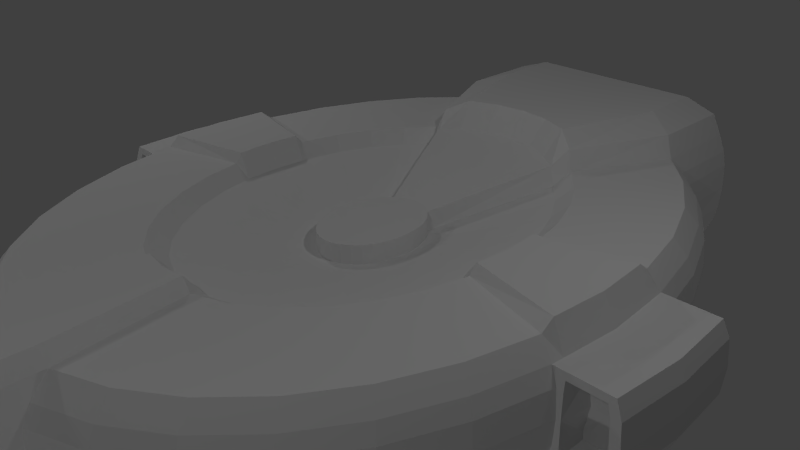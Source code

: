 # Source: enemy_ship.blend  (saved by Blender 2.69.0; exported with 4.5.12 LTS)
import bpy
from mathutils import Matrix  # noqa: F401  (used for matrix-valued properties, if any)

bpy.ops.wm.read_factory_settings(use_empty=True)
scene = bpy.context.scene
scene.name = 'Scene'

# ---- collections
col_collection_1 = bpy.data.collections.new('Collection 1'); scene.collection.children.link(col_collection_1)

# ---- world
world_world = bpy.data.worlds.new('World'); scene.world = world_world
world_world.color = (0.05088, 0.05088, 0.05088)
world_world.use_sun_shadow = False
world_world.sun_shadow_jitter_overblur = 0.0
world_world.cycles.sampling_method = 'MANUAL'
world_world.cycles.sample_map_resolution = 256

# ---- cameras
cam_camera = bpy.data.cameras.new('Camera')
cam_camera.clip_end = 100.0
cam_camera.lens = 35.0
cam_camera.sensor_width = 32.0
cam_camera.sensor_height = 18.0
cam_camera.ortho_scale = 7.314
cam_camera.dof.focus_distance = 0.0
cam_camera.dof.aperture_fstop = 128.0

# ---- lights
light_lamp_007 = bpy.data.lights.new('Lamp.007', 'POINT')
light_lamp_007.transmission_factor = 0.0
light_lamp_007.cutoff_distance = 30.0
light_lamp_007.energy = 100.0
light_lamp_007.shadow_buffer_clip_start = 1.001
light_lamp_007.shadow_soft_size = 0.1
light_lamp_007.shadow_maximum_resolution = 0.006
light_lamp_007.use_absolute_resolution = True
light_lamp_007.cycles.use_multiple_importance_sampling = False
light_lamp_006 = bpy.data.lights.new('Lamp.006', 'POINT')
light_lamp_006.transmission_factor = 0.0
light_lamp_006.cutoff_distance = 30.0
light_lamp_006.energy = 100.0
light_lamp_006.shadow_buffer_clip_start = 1.001
light_lamp_006.shadow_soft_size = 0.1
light_lamp_006.shadow_maximum_resolution = 0.006
light_lamp_006.use_absolute_resolution = True
light_lamp_006.cycles.use_multiple_importance_sampling = False
light_lamp_005 = bpy.data.lights.new('Lamp.005', 'POINT')
light_lamp_005.transmission_factor = 0.0
light_lamp_005.cutoff_distance = 30.0
light_lamp_005.energy = 100.0
light_lamp_005.shadow_buffer_clip_start = 1.001
light_lamp_005.shadow_soft_size = 0.1
light_lamp_005.shadow_maximum_resolution = 0.006
light_lamp_005.use_absolute_resolution = True
light_lamp_005.cycles.use_multiple_importance_sampling = False
light_lamp_004 = bpy.data.lights.new('Lamp.004', 'POINT')
light_lamp_004.transmission_factor = 0.0
light_lamp_004.cutoff_distance = 30.0
light_lamp_004.energy = 100.0
light_lamp_004.shadow_buffer_clip_start = 1.001
light_lamp_004.shadow_soft_size = 0.1
light_lamp_004.shadow_maximum_resolution = 0.006
light_lamp_004.use_absolute_resolution = True
light_lamp_004.cycles.use_multiple_importance_sampling = False
light_lamp_003 = bpy.data.lights.new('Lamp.003', 'POINT')
light_lamp_003.transmission_factor = 0.0
light_lamp_003.cutoff_distance = 30.0
light_lamp_003.energy = 100.0
light_lamp_003.shadow_buffer_clip_start = 1.001
light_lamp_003.shadow_soft_size = 0.1
light_lamp_003.shadow_maximum_resolution = 0.006
light_lamp_003.use_absolute_resolution = True
light_lamp_003.cycles.use_multiple_importance_sampling = False
light_lamp_002 = bpy.data.lights.new('Lamp.002', 'POINT')
light_lamp_002.transmission_factor = 0.0
light_lamp_002.cutoff_distance = 30.0
light_lamp_002.energy = 100.0
light_lamp_002.shadow_buffer_clip_start = 1.001
light_lamp_002.shadow_soft_size = 0.1
light_lamp_002.shadow_maximum_resolution = 0.006
light_lamp_002.use_absolute_resolution = True
light_lamp_002.cycles.use_multiple_importance_sampling = False
light_lamp_001 = bpy.data.lights.new('Lamp.001', 'POINT')
light_lamp_001.transmission_factor = 0.0
light_lamp_001.cutoff_distance = 30.0
light_lamp_001.energy = 100.0
light_lamp_001.shadow_buffer_clip_start = 1.001
light_lamp_001.shadow_soft_size = 0.1
light_lamp_001.shadow_maximum_resolution = 0.006
light_lamp_001.use_absolute_resolution = True
light_lamp_001.cycles.use_multiple_importance_sampling = False
light_lamp = bpy.data.lights.new('Lamp', 'POINT')
light_lamp.transmission_factor = 0.0
light_lamp.cutoff_distance = 30.0
light_lamp.energy = 100.0
light_lamp.shadow_buffer_clip_start = 1.001
light_lamp.shadow_soft_size = 0.1
light_lamp.shadow_maximum_resolution = 0.006
light_lamp.use_absolute_resolution = True
light_lamp.cycles.use_multiple_importance_sampling = False

# ---- meshes
me_circle = bpy.data.meshes.new('Circle')
me_circle.from_pydata([(-1.727, 5.094, 0.77), (-1.814, 4.208, 0.5119), (-1.005, 4.208, 0.8615), (-1.381, 4.208, 0.8615), (-1.381, 5.094, 0.8615), (-1.005, 5.094, 0.8615), (-4.222, -0.949, 0.3432), (-4.177, -0.9328, 0.4573), (-2.055, 4.053, 0.3458), (-2.616, 3.447, 0.3458), (-3.076, 2.708, 0.3458), (-3.418, 1.866, 0.3458), (-3.629, 0.9511, 0.3458), (-3.629, -0.9511, 0.3458), (-3.418, -1.866, 0.3458), (-3.076, -2.708, 0.3458), (-2.616, -3.447, 0.3458), (-2.055, -4.053, 0.3458), (-1.416, -4.504, 0.3458), (-0.7218, -4.781, 0.3458), (-1.135, 2.481, 1.068), (-0.6699, 4.438, 1.224), (-1.314, 4.18, 1.224), (-1.908, 3.762, 0.7879), (-2.428, 3.2, 0.7879), (-2.855, 2.514, 0.7879), (-3.172, 1.732, 0.7879), (-3.368, 0.8828, 0.7879), (-3.434, -6.482e-07, 0.9126), (-3.368, -0.8828, 0.7879), (-3.172, -1.732, 0.7879), (-2.855, -2.514, 0.7879), (-2.428, -3.2, 0.7879), (-1.908, -3.762, 0.7879), (-1.314, -4.18, 0.7879), (-0.6699, -4.438, 0.7879), (-0.4304, 2.851, 1.224), (-0.8442, 2.686, 1.224), (-1.226, 2.417, 0.7879), (-1.56, 2.055, 0.7879), (-1.834, 1.615, 0.7879), (-2.038, 1.112, 0.7879), (-2.164, 0.5671, 0.7879), (-2.206, -2.496e-07, 0.9126), (-2.164, -0.5671, 0.7879), (-2.038, -1.112, 0.7879), (-1.834, -1.615, 0.7879), (-1.56, -2.055, 0.7879), (-1.226, -2.417, 0.7879), (-0.8442, -2.686, 0.7879), (-0.4304, -2.851, 0.7879), (-0.3901, 2.584, 0.8666), (-0.7653, 2.435, 0.8666), (-1.111, 2.191, 0.605), (-1.414, 1.863, 0.605), (-1.663, 1.464, 0.605), (-1.848, 1.008, 0.605), (-1.961, 0.5141, 0.605), (-2.0, -1.751e-07, 0.603), (-1.961, -0.5141, 0.605), (-1.848, -1.008, 0.605), (-1.663, -1.464, 0.605), (-1.414, -1.863, 0.605), (-1.111, -2.191, 0.605), (-0.7653, -2.435, 0.605), (-0.3901, -2.584, 0.605), (-0.116, 0.7682, 0.4926), (-0.2275, 0.7236, 0.4926), (-0.3302, 0.6512, 0.2309), (-0.4203, 0.5538, 0.2309), (-0.4942, 0.4351, 0.2309), (-0.5491, 0.2997, 0.2309), (-0.5829, 0.1528, 0.2309), (-0.5944, 2.868e-07, 0.2309), (-0.5829, -0.1528, 0.2309), (-0.5491, -0.2997, 0.2309), (-0.4942, -0.4351, 0.2309), (-0.4203, -0.5538, 0.2309), (-0.3302, -0.6512, 0.2309), (-0.2275, -0.7236, 0.2309), (-0.116, -0.7682, 0.2309), (-0.116, 0.7682, 0.4919), (-0.2275, 0.7236, 0.4919), (-0.318, 0.6598, 0.4922), (-0.4203, 0.5538, 0.4919), (-0.4942, 0.4351, 0.4919), (-0.5491, 0.2997, 0.4919), (-0.5829, 0.1528, 0.4919), (-0.5944, 2.868e-07, 0.4919), (-0.5829, -0.1528, 0.4919), (-0.5491, -0.2997, 0.4919), (-0.4942, -0.4351, 0.4919), (-0.4203, -0.5538, 0.4919), (-0.3302, -0.6512, 0.4919), (-0.2275, -0.7236, 0.4919), (-0.116, -0.7682, 0.4919), (-2.007, -3.957, 0.5543), (-2.554, -3.365, 0.5543), (-3.711, -0.9328, 0.4573), (-3.711, -0.949, 0.3432), (-0.7046, -4.668, 0.5543), (-1.382, -4.397, 0.5543), (-2.554, 3.365, 0.5543), (-2.007, 3.957, 0.5543), (-3.337, 1.821, 0.5543), (-3.003, 2.644, 0.5543), (-1.767, 3.861, 1.068), (-3.612, -7.078e-07, 0.554), (-3.542, 0.9285, 0.5543), (-3.337, -1.821, 0.5543), (-3.542, -0.9285, 0.5543), (-1.814, 5.094, 0.5119), (-3.003, -2.644, 0.5543), (-0.7218, -6.302, 0.3458), (-0.7046, -6.189, 0.5543), (-0.6699, -5.959, 0.7879), (-4.257, -0.9285, 0.5543), (-4.326, -7.078e-07, 0.5543), (-4.414, -7.339e-07, 0.3458), (-4.257, 0.9285, 0.5543), (-2.055, 5.094, 0.3458), (-4.343, -0.9511, 0.3458), (-4.343, 0.9511, 0.3458), (-1.727, 4.208, 0.77), (-1.645, 5.094, 0.8615), (-1.416, -4.504, 0.3458), (-0.7218, -4.781, 0.3458), (-1.785, 5.094, 0.6336), (-0.6699, 5.094, 1.224), (-3.612, -7.078e-07, 0.5543), (-1.314, 5.094, 1.224), (-1.908, 5.094, 0.7879), (-1.785, 4.208, 0.6336), (-2.007, 5.094, 0.5543), (-4.222, -0.5558, 0.3432), (-4.177, -0.5396, 0.4573), (-3.711, -0.5396, 0.4573), (-3.711, -0.5558, 0.3432), (-4.222, 0.9497, 0.3435), (-4.176, 0.9335, 0.4571), (-3.711, 0.9335, 0.4566), (-3.712, 0.9497, 0.3435), (-4.222, 0.6687, 0.3435), (-4.176, 0.6525, 0.4571), (-3.711, 0.6525, 0.4566), (-3.712, 0.6687, 0.3435), (-0.585, 0.1251, 0.4919), (-0.585, 0.1251, 0.2309), (-1.968, 0.421, 0.603), (-2.171, 0.4644, 0.9126), (-3.38, 0.723, 0.9126), (-3.555, 0.7604, 0.554), (-3.379, -0.7276, 0.9126), (-2.171, -0.4674, 0.9126), (-1.968, -0.4237, 0.603), (-0.5849, -0.1259, 0.2309), (-0.5849, -0.1259, 0.4919), (-3.555, -0.7653, 0.554), (-0.5584, -6.508, 0.3458), (-0.5185, -4.458, 0.9623), (-0.3331, -2.864, 0.9623), (-0.302, -2.596, 0.605), (-0.08974, -0.7716, 0.2309), (-0.08974, -0.7716, 0.4919), (-0.5454, -6.394, 0.5543), (-0.5185, -6.163, 0.9623), (-1.029, 2.249, 0.8666), (-0.3059, 0.6684, 0.4919), (-1.767, 5.094, 1.068), (-1.645, 4.208, 0.8615), (-1.727, 5.094, -0.77), (-1.814, 4.208, -0.5119), (-1.005, 4.208, -0.8615), (-2.073, 4.088, 0.0), (-2.638, 3.477, 0.0), (-3.102, 2.732, 0.0), (-3.447, 1.881, 0.0), (-3.659, 0.9592, 0.0), (-3.659, -0.9592, 0.0), (-3.447, -1.881, 0.0), (-3.102, -2.732, 0.0), (-2.638, -3.477, 0.0), (-2.073, -4.088, 0.0), (-1.428, -4.542, 0.0), (-1.381, 4.208, -0.8615), (-1.381, 5.094, -0.8615), (-1.005, 5.094, -0.8615), (-4.222, -0.949, -0.3432), (-4.177, -0.9328, -0.4573), (-2.055, 4.053, -0.3458), (-2.616, 3.447, -0.3458), (-3.076, 2.708, -0.3458), (-3.418, 1.866, -0.3458), (-3.629, 0.9511, -0.3458), (-3.629, -0.9511, -0.3458), (-3.418, -1.866, -0.3458), (-3.076, -2.708, -0.3458), (-2.616, -3.447, -0.3458), (-2.055, -4.053, -0.3458), (-1.416, -4.504, -0.3458), (-0.7218, -4.781, -0.3458), (-1.135, 2.481, -1.068), (-0.6699, 4.438, -1.224), (-1.314, 4.18, -1.224), (-1.908, 3.762, -0.7879), (-2.428, 3.2, -0.7879), (-2.855, 2.514, -0.7879), (-3.172, 1.732, -0.7879), (-3.368, 0.8828, -0.7879), (-3.434, -6.482e-07, -0.9126), (-3.368, -0.8828, -0.7879), (-3.172, -1.732, -0.7879), (-2.855, -2.514, -0.7879), (-2.428, -3.2, -0.7879), (-1.908, -3.762, -0.7879), (-1.314, -4.18, -0.7879), (-0.6699, -4.438, -0.7879), (-0.4304, 2.851, -1.224), (-0.8442, 2.686, -1.224), (-1.226, 2.417, -0.7879), (-1.56, 2.055, -0.7879), (-1.834, 1.615, -0.7879), (-2.038, 1.112, -0.7879), (-2.164, 0.5671, -0.7879), (-2.206, -2.496e-07, -0.9126), (-2.164, -0.5671, -0.7879), (-2.038, -1.112, -0.7879), (-1.834, -1.615, -0.7879), (-1.56, -2.055, -0.7879), (-1.226, -2.417, -0.7879), (-0.8442, -2.686, -0.7879), (-0.4304, -2.851, -0.7879), (-0.3901, 2.584, -0.8666), (-0.7653, 2.435, -0.8666), (-1.111, 2.191, -0.605), (-1.414, 1.863, -0.605), (-1.663, 1.464, -0.605), (-1.848, 1.008, -0.605), (-1.961, 0.5141, -0.605), (-2.0, -1.751e-07, -0.603), (-1.961, -0.5141, -0.605), (-1.848, -1.008, -0.605), (-1.663, -1.464, -0.605), (-1.414, -1.863, -0.605), (-1.111, -2.191, -0.605), (-0.7653, -2.435, -0.605), (-0.3901, -2.584, -0.605), (-0.116, 0.7682, -0.4926), (-0.2275, 0.7236, -0.4926), (-0.3302, 0.6512, -0.2309), (-0.4203, 0.5538, -0.2309), (-0.4942, 0.4351, -0.2309), (-0.5491, 0.2997, -0.2309), (-0.5829, 0.1528, -0.2309), (-0.5944, 2.868e-07, -0.2309), (-0.5829, -0.1528, -0.2309), (-0.5491, -0.2997, -0.2309), (-0.4942, -0.4351, -0.2309), (-0.4203, -0.5538, -0.2309), (-0.3302, -0.6512, -0.2309), (-0.2275, -0.7236, -0.2309), (-0.116, -0.7682, -0.2309), (-0.116, 0.7682, -0.4919), (-0.2275, 0.7236, -0.4919), (-0.318, 0.6598, -0.4922), (-0.4203, 0.5538, -0.4919), (-0.4942, 0.4351, -0.4919), (-0.5491, 0.2997, -0.4919), (-0.5829, 0.1528, -0.4919), (-0.5944, 2.868e-07, -0.4919), (-0.5829, -0.1528, -0.4919), (-0.5491, -0.2997, -0.4919), (-0.4942, -0.4351, -0.4919), (-0.4203, -0.5538, -0.4919), (-0.3302, -0.6512, -0.4919), (-0.2275, -0.7236, -0.4919), (-0.116, -0.7682, -0.4919), (-2.007, -3.957, -0.5543), (-2.554, -3.365, -0.5543), (-3.711, -0.9328, -0.4573), (-3.711, -0.949, -0.3432), (-0.7046, -4.668, -0.5543), (-1.382, -4.397, -0.5543), (-2.554, 3.365, -0.5543), (-2.007, 3.957, -0.5543), (-3.337, 1.821, -0.5543), (-3.003, 2.644, -0.5543), (-1.767, 3.861, -1.068), (-3.612, -7.078e-07, -0.554), (-3.542, 0.9285, -0.5543), (-3.337, -1.821, -0.5543), (-3.542, -0.9285, -0.5543), (-1.814, 5.094, -0.5119), (-3.003, -2.644, -0.5543), (-0.7218, -6.302, -0.3458), (-0.7279, -6.343, 0.0), (-0.7046, -6.189, -0.5543), (-2.073, 5.094, 0.0), (-0.6699, -5.959, -0.7879), (-4.257, -0.9285, -0.5543), (-4.326, -7.078e-07, -0.5543), (-4.414, -7.339e-07, -0.3458), (-4.446, -7.451e-07, 0.0), (-4.257, 0.9285, -0.5543), (-2.055, 5.094, -0.3458), (-4.343, -0.9511, -0.3458), (-1.824, 5.094, 0.0), (-4.343, 0.9511, -0.3458), (-4.374, -0.9592, 0.0), (-1.727, 4.208, -0.77), (-4.374, 0.9592, 0.0), (-1.428, -4.542, 0.0), (-0.7279, -4.822, 0.0), (-1.645, 5.094, -0.8615), (-1.416, -4.504, -0.3458), (-0.7218, -4.781, -0.3458), (-1.785, 5.094, -0.6336), (-3.711, -0.9549, 0.0), (-0.6699, 5.094, -1.224), (-3.612, -7.078e-07, -0.5543), (-1.314, 5.094, -1.224), (-1.908, 5.094, -0.7879), (-1.785, 4.208, -0.6336), (-2.007, 5.094, -0.5543), (-4.244, -0.9549, 0.0), (-4.222, -0.5558, -0.3432), (-4.177, -0.5396, -0.4573), (-3.711, -0.5396, -0.4573), (-3.711, -0.5558, -0.3432), (-3.775, -0.5617, 0.0), (-4.244, -0.5617, 0.0), (-3.962, -0.5524, 0.0), (-4.222, 0.9497, -0.3435), (-4.176, 0.9335, -0.4571), (-3.711, 0.9335, -0.4566), (-3.712, 0.9497, -0.3435), (-3.711, 0.9555, 0.0), (-4.243, 0.9555, 0.0), (-4.222, 0.6687, -0.3435), (-4.176, 0.6525, -0.4571), (-3.711, 0.6525, -0.4566), (-3.712, 0.6687, -0.3435), (-3.711, 0.6745, 0.0), (-4.243, 0.6745, 0.0), (-3.962, 0.6652, 0.0), (-0.585, 0.1251, -0.4919), (-0.585, 0.1251, -0.2309), (-1.968, 0.421, -0.603), (-2.171, 0.4644, -0.9126), (-3.38, 0.723, -0.9126), (-3.555, 0.7604, -0.554), (-3.379, -0.7276, -0.9126), (-2.171, -0.4674, -0.9126), (-1.968, -0.4237, -0.603), (-0.5849, -0.1259, -0.2309), (-0.5849, -0.1259, -0.4919), (-3.555, -0.7653, -0.554), (-0.5584, -6.508, -0.3458), (-0.5185, -4.458, -0.9623), (-0.3331, -2.864, -0.9623), (-0.302, -2.596, -0.605), (-0.08974, -0.7716, -0.2309), (-0.08974, -0.7716, -0.4919), (-0.5454, -6.394, -0.5543), (-0.5185, -6.163, -0.9623), (-1.029, 2.249, -0.8666), (-0.5629, -6.549, 0.0), (-0.3059, 0.6684, -0.4919), (-1.767, 5.094, -1.068), (-1.645, 4.208, -0.8615), (-1.824, 4.208, 0.0), (1.727, 5.094, 0.77), (1.814, 4.208, 0.5119), (1.005, 4.208, 0.8615), (-8.327e-08, 5.094, 1.224), (1.381, 4.208, 0.8615), (1.381, 5.094, 0.8615), (1.005, 5.094, 0.8615), (4.222, -0.949, 0.3432), (4.177, -0.9328, 0.4573), (2.055, 4.053, 0.3458), (2.616, 3.447, 0.3458), (3.076, 2.708, 0.3458), (3.418, 1.866, 0.3458), (3.629, 0.9511, 0.3458), (3.629, -0.9511, 0.3458), (3.418, -1.866, 0.3458), (3.076, -2.708, 0.3458), (2.616, -3.447, 0.3458), (2.055, -4.053, 0.3458), (1.416, -4.504, 0.3458), (0.7218, -4.781, 0.3458), (1.135, 2.481, 1.068), (-8.327e-08, 4.525, 1.224), (0.6699, 4.438, 1.224), (1.314, 4.18, 1.224), (1.908, 3.762, 0.7879), (2.428, 3.2, 0.7879), (2.855, 2.514, 0.7879), (3.172, 1.732, 0.7879), (3.368, 0.8828, 0.7879), (3.434, -6.482e-07, 0.9126), (3.368, -0.8828, 0.7879), (3.172, -1.732, 0.7879), (2.855, -2.514, 0.7879), (2.428, -3.2, 0.7879), (1.908, -3.762, 0.7879), (1.314, -4.18, 0.7879), (0.6699, -4.438, 0.7879), (-8.327e-08, -4.525, 0.9623), (-8.327e-08, 2.907, 1.224), (0.4304, 2.851, 1.224), (0.8442, 2.686, 1.224), (1.226, 2.417, 0.7879), (1.56, 2.055, 0.7879), (1.834, 1.615, 0.7879), (2.038, 1.112, 0.7879), (2.164, 0.5671, 0.7879), (2.206, -2.496e-07, 0.9126), (2.164, -0.5671, 0.7879), (2.038, -1.112, 0.7879), (1.834, -1.615, 0.7879), (1.56, -2.055, 0.7879), (1.226, -2.417, 0.7879), (0.8442, -2.686, 0.7879), (0.4304, -2.851, 0.7879), (-8.327e-08, -2.907, 0.9623), (-8.327e-08, 2.635, 0.8666), (0.3901, 2.584, 0.8666), (0.7653, 2.435, 0.8666), (1.111, 2.191, 0.605), (1.414, 1.863, 0.605), (1.663, 1.464, 0.605), (1.848, 1.008, 0.605), (1.961, 0.5141, 0.605), (2.0, -1.751e-07, 0.603), (1.961, -0.5141, 0.605), (1.848, -1.008, 0.605), (1.663, -1.464, 0.605), (1.414, -1.863, 0.605), (1.111, -2.191, 0.605), (0.7653, -2.435, 0.605), (0.3901, -2.584, 0.605), (-1.004e-06, -2.635, 0.605), (-8.327e-08, 0.7832, 0.4926), (0.116, 0.7682, 0.4926), (0.2275, 0.7236, 0.4926), (0.3302, 0.6512, 0.2309), (0.4203, 0.5538, 0.2309), (0.4942, 0.4351, 0.2309), (0.5491, 0.2997, 0.2309), (0.5829, 0.1528, 0.2309), (0.5944, 2.868e-07, 0.2309), (0.5829, -0.1528, 0.2309), (0.5491, -0.2997, 0.2309), (0.4942, -0.4351, 0.2309), (0.4203, -0.5538, 0.2309), (0.3302, -0.6512, 0.2309), (0.2275, -0.7236, 0.2309), (0.116, -0.7682, 0.2309), (-4.592e-07, -0.7832, 0.2309), (-2.656e-07, 0.7832, 0.4919), (0.116, 0.7682, 0.4919), (0.2275, 0.7236, 0.4919), (0.318, 0.6598, 0.4922), (0.4203, 0.5538, 0.4919), (0.4942, 0.4351, 0.4919), (0.5491, 0.2997, 0.4919), (0.5829, 0.1528, 0.4919), (0.5944, 2.868e-07, 0.4919), (0.5829, -0.1528, 0.4919), (0.5491, -0.2997, 0.4919), (0.4942, -0.4351, 0.4919), (0.4203, -0.5538, 0.4919), (0.3302, -0.6512, 0.4919), (0.2275, -0.7236, 0.4919), (0.116, -0.7682, 0.4919), (-4.592e-07, -0.7832, 0.4919), (-1.969e-07, 4.806e-07, 0.4919), (2.007, -3.957, 0.5543), (2.554, -3.365, 0.5543), (3.711, -0.9328, 0.4573), (3.711, -0.949, 0.3432), (0.7046, -4.668, 0.5543), (1.382, -4.397, 0.5543), (2.554, 3.365, 0.5543), (2.007, 3.957, 0.5543), (3.337, 1.821, 0.5543), (3.003, 2.644, 0.5543), (1.767, 3.861, 1.068), (3.612, -7.078e-07, 0.554), (3.542, 0.9285, 0.5543), (3.337, -1.821, 0.5543), (3.542, -0.9285, 0.5543), (1.814, 5.094, 0.5119), (3.003, -2.644, 0.5543), (-8.327e-08, -6.581, 0.3458), (0.7218, -6.302, 0.3458), (-8.327e-08, -6.465, 0.5543), (0.7046, -6.189, 0.5543), (-8.327e-08, -6.23, 0.9623), (0.6699, -5.959, 0.7879), (4.257, -0.9285, 0.5543), (4.326, -7.078e-07, 0.5543), (4.414, -7.339e-07, 0.3458), (4.257, 0.9285, 0.5543), (2.055, 5.094, 0.3458), (4.343, -0.9511, 0.3458), (4.343, 0.9511, 0.3458), (1.727, 4.208, 0.77), (1.645, 5.094, 0.8615), (1.416, -4.504, 0.3458), (0.7218, -4.781, 0.3458), (1.785, 5.094, 0.6336), (0.6699, 5.094, 1.224), (3.612, -7.078e-07, 0.5543), (1.314, 5.094, 1.224), (1.908, 5.094, 0.7879), (-8.327e-08, 4.208, 0.8615), (1.785, 4.208, 0.6336), (2.007, 5.094, 0.5543), (-8.327e-08, 5.094, 0.8615), (4.222, -0.5558, 0.3432), (4.177, -0.5396, 0.4573), (3.711, -0.5396, 0.4573), (3.711, -0.5558, 0.3432), (4.222, 0.9497, 0.3435), (4.176, 0.9335, 0.4571), (3.711, 0.9335, 0.4566), (3.712, 0.9497, 0.3435), (4.222, 0.6687, 0.3435), (4.176, 0.6525, 0.4571), (3.711, 0.6525, 0.4566), (3.712, 0.6687, 0.3435), (0.585, 0.1251, 0.4919), (0.585, 0.1251, 0.2309), (1.968, 0.421, 0.603), (2.171, 0.4644, 0.9126), (3.38, 0.723, 0.9126), (3.555, 0.7604, 0.554), (3.379, -0.7276, 0.9126), (2.171, -0.4674, 0.9126), (1.968, -0.4237, 0.603), (0.5849, -0.1259, 0.2309), (0.5849, -0.1259, 0.4919), (3.555, -0.7653, 0.554), (0.5584, -6.508, 0.3458), (0.5185, -4.458, 0.9623), (0.3331, -2.864, 0.9623), (0.302, -2.596, 0.605), (0.08974, -0.7716, 0.2309), (0.08974, -0.7716, 0.4919), (0.5454, -6.394, 0.5543), (0.5185, -6.163, 0.9623), (1.029, 2.249, 0.8666), (0.3059, 0.6684, 0.4919), (1.767, 5.094, 1.068), (1.645, 4.208, 0.8615), (1.727, 5.094, -0.77), (1.814, 4.208, -0.5119), (1.005, 4.208, -0.8615), (2.073, 4.088, 0.0), (2.638, 3.477, 0.0), (3.102, 2.732, 0.0), (3.447, 1.881, 0.0), (3.659, 0.9592, 0.0), (-8.327e-08, 5.094, -1.224), (3.659, -0.9592, 0.0), (3.447, -1.881, 0.0), (3.102, -2.732, 0.0), (2.638, -3.477, 0.0), (2.073, -4.088, 0.0), (1.428, -4.542, 0.0), (1.381, 4.208, -0.8615), (1.381, 5.094, -0.8615), (1.005, 5.094, -0.8615), (4.222, -0.949, -0.3432), (4.177, -0.9328, -0.4573), (2.055, 4.053, -0.3458), (2.616, 3.447, -0.3458), (3.076, 2.708, -0.3458), (3.418, 1.866, -0.3458), (3.629, 0.9511, -0.3458), (3.629, -0.9511, -0.3458), (3.418, -1.866, -0.3458), (3.076, -2.708, -0.3458), (2.616, -3.447, -0.3458), (2.055, -4.053, -0.3458), (1.416, -4.504, -0.3458), (0.7218, -4.781, -0.3458), (1.135, 2.481, -1.068), (-8.327e-08, 4.525, -1.224), (0.6699, 4.438, -1.224), (1.314, 4.18, -1.224), (1.908, 3.762, -0.7879), (2.428, 3.2, -0.7879), (2.855, 2.514, -0.7879), (3.172, 1.732, -0.7879), (3.368, 0.8828, -0.7879), (3.434, -6.482e-07, -0.9126), (3.368, -0.8828, -0.7879), (3.172, -1.732, -0.7879), (2.855, -2.514, -0.7879), (2.428, -3.2, -0.7879), (1.908, -3.762, -0.7879), (1.314, -4.18, -0.7879), (0.6699, -4.438, -0.7879), (-8.327e-08, -4.525, -0.9623), (-8.327e-08, 2.907, -1.224), (0.4304, 2.851, -1.224), (0.8442, 2.686, -1.224), (1.226, 2.417, -0.7879), (1.56, 2.055, -0.7879), (1.834, 1.615, -0.7879), (2.038, 1.112, -0.7879), (2.164, 0.5671, -0.7879), (2.206, -2.496e-07, -0.9126), (2.164, -0.5671, -0.7879), (2.038, -1.112, -0.7879), (1.834, -1.615, -0.7879), (1.56, -2.055, -0.7879), (1.226, -2.417, -0.7879), (0.8442, -2.686, -0.7879), (0.4304, -2.851, -0.7879), (-8.327e-08, -2.907, -0.9623), (-8.327e-08, 2.635, -0.8666), (0.3901, 2.584, -0.8666), (0.7653, 2.435, -0.8666), (1.111, 2.191, -0.605), (1.414, 1.863, -0.605), (1.663, 1.464, -0.605), (1.848, 1.008, -0.605), (1.961, 0.5141, -0.605), (2.0, -1.751e-07, -0.603), (1.961, -0.5141, -0.605), (1.848, -1.008, -0.605), (1.663, -1.464, -0.605), (1.414, -1.863, -0.605), (1.111, -2.191, -0.605), (0.7653, -2.435, -0.605), (0.3901, -2.584, -0.605), (-1.004e-06, -2.635, -0.605), (-8.327e-08, 0.7832, -0.4926), (0.116, 0.7682, -0.4926), (0.2275, 0.7236, -0.4926), (0.3302, 0.6512, -0.2309), (0.4203, 0.5538, -0.2309), (0.4942, 0.4351, -0.2309), (0.5491, 0.2997, -0.2309), (0.5829, 0.1528, -0.2309), (0.5944, 2.868e-07, -0.2309), (0.5829, -0.1528, -0.2309), (0.5491, -0.2997, -0.2309), (0.4942, -0.4351, -0.2309), (0.4203, -0.5538, -0.2309), (0.3302, -0.6512, -0.2309), (0.2275, -0.7236, -0.2309), (0.116, -0.7682, -0.2309), (-4.592e-07, -0.7832, -0.2309), (-2.656e-07, 0.7832, -0.4919), (0.116, 0.7682, -0.4919), (0.2275, 0.7236, -0.4919), (0.318, 0.6598, -0.4922), (0.4203, 0.5538, -0.4919), (0.4942, 0.4351, -0.4919), (0.5491, 0.2997, -0.4919), (0.5829, 0.1528, -0.4919), (0.5944, 2.868e-07, -0.4919), (0.5829, -0.1528, -0.4919), (0.5491, -0.2997, -0.4919), (0.4942, -0.4351, -0.4919), (0.4203, -0.5538, -0.4919), (0.3302, -0.6512, -0.4919), (0.2275, -0.7236, -0.4919), (0.116, -0.7682, -0.4919), (-4.592e-07, -0.7832, -0.4919), (-1.969e-07, 4.806e-07, -0.4919), (2.007, -3.957, -0.5543), (2.554, -3.365, -0.5543), (3.711, -0.9328, -0.4573), (3.711, -0.949, -0.3432), (0.7046, -4.668, -0.5543), (1.382, -4.397, -0.5543), (2.554, 3.365, -0.5543), (2.007, 3.957, -0.5543), (3.337, 1.821, -0.5543), (3.003, 2.644, -0.5543), (1.767, 3.861, -1.068), (3.612, -7.078e-07, -0.554), (3.542, 0.9285, -0.5543), (3.337, -1.821, -0.5543), (3.542, -0.9285, -0.5543), (1.814, 5.094, -0.5119), (3.003, -2.644, -0.5543), (-8.327e-08, -6.581, -0.3458), (0.7218, -6.302, -0.3458), (-8.327e-08, -6.622, 0.0), (0.7279, -6.343, 0.0), (-8.327e-08, -6.465, -0.5543), (0.7046, -6.189, -0.5543), (-8.327e-08, -6.23, -0.9623), (2.073, 5.094, 0.0), (0.6699, -5.959, -0.7879), (4.257, -0.9285, -0.5543), (4.326, -7.078e-07, -0.5543), (4.414, -7.339e-07, -0.3458), (4.446, -7.451e-07, 0.0), (4.257, 0.9285, -0.5543), (2.055, 5.094, -0.3458), (-8.327e-08, 4.208, 0.0), (4.343, -0.9511, -0.3458), (1.824, 5.094, 0.0), (4.343, 0.9511, -0.3458), (4.374, -0.9592, 0.0), (1.727, 4.208, -0.77), (4.374, 0.9592, 0.0), (1.428, -4.542, 0.0), (0.7279, -4.822, 0.0), (1.645, 5.094, -0.8615), (1.416, -4.504, -0.3458), (0.7218, -4.781, -0.3458), (1.785, 5.094, -0.6336), (3.711, -0.9549, 0.0), (0.6699, 5.094, -1.224), (3.612, -7.078e-07, -0.5543), (1.314, 5.094, -1.224), (1.908, 5.094, -0.7879), (-8.327e-08, 4.208, -0.8615), (1.785, 4.208, -0.6336), (2.007, 5.094, -0.5543), (-8.327e-08, 5.094, -0.8615), (4.244, -0.9549, 0.0), (4.222, -0.5558, -0.3432), (4.177, -0.5396, -0.4573), (3.711, -0.5396, -0.4573), (3.711, -0.5558, -0.3432), (3.775, -0.5617, 0.0), (4.244, -0.5617, 0.0), (3.962, -0.5524, 0.0), (4.222, 0.9497, -0.3435), (4.176, 0.9335, -0.4571), (3.711, 0.9335, -0.4566), (3.712, 0.9497, -0.3435), (3.711, 0.9555, 0.0), (4.243, 0.9555, 0.0), (4.222, 0.6687, -0.3435), (4.176, 0.6525, -0.4571), (3.711, 0.6525, -0.4566), (3.712, 0.6687, -0.3435), (3.711, 0.6745, 0.0), (4.243, 0.6745, 0.0), (3.962, 0.6652, 0.0), (0.585, 0.1251, -0.4919), (0.585, 0.1251, -0.2309), (1.968, 0.421, -0.603), (2.171, 0.4644, -0.9126), (3.38, 0.723, -0.9126), (3.555, 0.7604, -0.554), (3.379, -0.7276, -0.9126), (2.171, -0.4674, -0.9126), (1.968, -0.4237, -0.603), (0.5849, -0.1259, -0.2309), (0.5849, -0.1259, -0.4919), (3.555, -0.7653, -0.554), (0.5584, -6.508, -0.3458), (0.5185, -4.458, -0.9623), (0.3331, -2.864, -0.9623), (0.302, -2.596, -0.605), (0.08974, -0.7716, -0.2309), (0.08974, -0.7716, -0.4919), (0.5454, -6.394, -0.5543), (0.5185, -6.163, -0.9623), (1.029, 2.249, -0.8666), (0.5629, -6.549, 0.0), (0.3059, 0.6684, -0.4919), (1.767, 5.094, -1.068), (1.645, 4.208, -0.8615), (1.824, 4.208, 0.0)], [], [(176, 177, 12, 11), (174, 175, 10, 9), (159, 35, 115, 165), (173, 8, 120, 297), (182, 183, 18, 17), (120, 133, 127, 111), (180, 181, 16, 15), (178, 179, 14, 13), (175, 176, 11, 10), (173, 174, 9, 8), (21, 393, 374, 128), (181, 182, 17, 16), (179, 180, 15, 14), (110, 109, 30, 29), (151, 107, 28, 150), (105, 104, 26, 25), (103, 102, 24, 23), (101, 100, 35, 34), (22, 21, 128, 130), (97, 96, 33, 32), (109, 112, 31, 30), (157, 110, 29, 152), (104, 108, 27, 26), (102, 105, 25, 24), (106, 22, 130, 168), (96, 101, 34, 33), (133, 131, 0, 127), (112, 97, 32, 31), (393, 21, 36, 410), (31, 32, 47, 46), (29, 30, 45, 44), (150, 28, 43, 149), (25, 26, 41, 40), (23, 24, 39, 38), (34, 35, 50, 49), (21, 22, 37, 36), (32, 33, 48, 47), (30, 31, 46, 45), (152, 29, 44, 153), (26, 27, 42, 41), (24, 25, 40, 39), (159, 409, 426, 160), (106, 23, 38, 20), (33, 34, 49, 48), (20, 38, 53, 166), (48, 49, 64, 63), (410, 36, 51, 427), (46, 47, 62, 61), (44, 45, 60, 59), (149, 43, 58, 148), (40, 41, 56, 55), (38, 39, 54, 53), (49, 50, 65, 64), (36, 37, 52, 51), (47, 48, 63, 62), (45, 46, 61, 60), (153, 44, 59, 154), (41, 42, 57, 56), (39, 40, 55, 54), (160, 426, 443, 161), (54, 55, 70, 69), (161, 443, 460, 162), (63, 64, 79, 78), (427, 51, 66, 444), (61, 62, 77, 76), (59, 60, 75, 74), (148, 58, 73, 147), (55, 56, 71, 70), (53, 54, 69, 68), (64, 65, 80, 79), (51, 52, 67, 66), (62, 63, 78, 77), (60, 61, 76, 75), (154, 59, 74, 155), (56, 57, 72, 71), (71, 72, 87, 86), (69, 70, 85, 84), (162, 460, 477, 163), (78, 79, 94, 93), (444, 66, 81, 461), (76, 77, 92, 91), (74, 75, 90, 89), (147, 73, 88, 146), (70, 71, 86, 85), (68, 69, 84, 83), (79, 80, 95, 94), (66, 67, 82, 81), (77, 78, 93, 92), (75, 76, 91, 90), (155, 74, 89, 156), (15, 16, 97, 112), (8, 103, 133, 120), (17, 18, 101, 96), (103, 23, 131, 133), (126, 312, 295, 113), (9, 10, 105, 102), (11, 12, 108, 104), (14, 15, 112, 109), (16, 17, 96, 97), (131, 168, 124, 0), (18, 19, 100, 101), (8, 9, 102, 103), (10, 11, 104, 105), (13, 14, 109, 110), (88, 156, 89, 478), (86, 87, 478), (84, 85, 478), (95, 163, 477, 478), (82, 167, 83, 478), (93, 94, 478), (461, 81, 478), (91, 92, 478), (89, 90, 478), (87, 146, 88, 478), (85, 86, 478), (83, 84, 478), (94, 95, 478), (81, 82, 478), (92, 93, 478), (90, 91, 478), (35, 100, 114, 115), (37, 20, 166, 52), (366, 696, 496, 158), (164, 498, 500, 165), (13, 110, 98, 99), (122, 119, 139, 138), (22, 106, 20, 37), (311, 312, 126, 125), (310, 122, 138, 337), (302, 308, 121, 118), (118, 121, 116, 117), (0, 124, 169, 123), (122, 118, 117, 119), (127, 0, 123, 132), (111, 127, 132, 1), (310, 302, 118, 122), (121, 308, 324, 6), (297, 120, 111, 306), (168, 130, 4, 124), (129, 108, 119, 117), (5, 521, 518, 2), (116, 121, 6, 7), (178, 13, 99, 317), (130, 128, 5, 4), (98, 7, 135, 136), (317, 99, 137, 329), (99, 98, 136, 137), (7, 6, 134, 135), (6, 324, 330, 134), (138, 139, 143, 142), (139, 140, 144, 143), (12, 177, 336, 141), (108, 12, 141, 140), (119, 108, 140, 139), (136, 135, 331), (329, 137, 331), (137, 136, 331), (135, 134, 331), (134, 330, 331), (337, 138, 142, 343), (141, 336, 342, 145), (140, 141, 145, 144), (72, 147, 146, 87), (57, 148, 147, 72), (42, 149, 148, 57), (27, 150, 149, 42), (108, 151, 150, 27), (143, 144, 344), (142, 143, 344), (343, 142, 344), (145, 342, 344), (144, 145, 344), (107, 157, 152, 28), (28, 152, 153, 43), (43, 153, 154, 58), (58, 154, 155, 73), (73, 155, 156, 88), (409, 159, 165, 500), (35, 159, 160, 50), (50, 160, 161, 65), (65, 161, 162, 80), (80, 162, 163, 95), (114, 164, 165, 115), (100, 19, 113, 114), (23, 106, 168, 131), (295, 366, 158, 113), (113, 158, 164, 114), (158, 496, 498, 164), (4, 5, 2, 3), (124, 4, 3, 169), (128, 374, 521, 5), (306, 111, 1, 370), (1, 132, 709), (132, 123, 709), (123, 169, 709), (370, 1, 709), (169, 3, 709), (2, 518, 709), (3, 2, 709), (166, 53, 68, 83), (67, 83, 167, 82), (52, 166, 83, 67), (110, 129, 117, 116), (110, 116, 7, 98), (176, 192, 193, 177), (174, 190, 191, 175), (358, 364, 298, 216), (173, 297, 304, 189), (182, 198, 199, 183), (304, 292, 316, 323), (180, 196, 197, 181), (178, 194, 195, 179), (175, 191, 192, 176), (173, 189, 190, 174), (202, 318, 566, 591), (181, 197, 198, 182), (179, 195, 196, 180), (291, 210, 211, 290), (350, 349, 209, 288), (286, 206, 207, 285), (284, 204, 205, 283), (282, 215, 216, 281), (203, 320, 318, 202), (278, 213, 214, 277), (290, 211, 212, 293), (356, 351, 210, 291), (285, 207, 208, 289), (283, 205, 206, 286), (287, 368, 320, 203), (277, 214, 215, 282), (323, 316, 170, 321), (293, 212, 213, 278), (591, 608, 217, 202), (212, 227, 228, 213), (210, 225, 226, 211), (349, 348, 224, 209), (206, 221, 222, 207), (204, 219, 220, 205), (215, 230, 231, 216), (202, 217, 218, 203), (213, 228, 229, 214), (211, 226, 227, 212), (351, 352, 225, 210), (207, 222, 223, 208), (205, 220, 221, 206), (358, 359, 624, 607), (287, 201, 219, 204), (214, 229, 230, 215), (201, 365, 234, 219), (229, 244, 245, 230), (608, 625, 232, 217), (227, 242, 243, 228), (225, 240, 241, 226), (348, 347, 239, 224), (221, 236, 237, 222), (219, 234, 235, 220), (230, 245, 246, 231), (217, 232, 233, 218), (228, 243, 244, 229), (226, 241, 242, 227), (352, 353, 240, 225), (222, 237, 238, 223), (220, 235, 236, 221), (359, 360, 641, 624), (235, 250, 251, 236), (360, 361, 658, 641), (244, 259, 260, 245), (625, 642, 247, 232), (242, 257, 258, 243), (240, 255, 256, 241), (347, 346, 254, 239), (236, 251, 252, 237), (234, 249, 250, 235), (245, 260, 261, 246), (232, 247, 248, 233), (243, 258, 259, 244), (241, 256, 257, 242), (353, 354, 255, 240), (237, 252, 253, 238), (252, 267, 268, 253), (250, 265, 266, 251), (361, 362, 675, 658), (259, 274, 275, 260), (642, 659, 262, 247), (257, 272, 273, 258), (255, 270, 271, 256), (346, 345, 269, 254), (251, 266, 267, 252), (249, 264, 265, 250), (260, 275, 276, 261), (247, 262, 263, 248), (258, 273, 274, 259), (256, 271, 272, 257), (354, 355, 270, 255), (196, 293, 278, 197), (189, 304, 323, 284), (198, 277, 282, 199), (284, 323, 321, 204), (315, 294, 295, 312), (190, 283, 286, 191), (192, 285, 289, 193), (195, 290, 293, 196), (197, 278, 277, 198), (321, 170, 313, 368), (199, 282, 281, 200), (189, 284, 283, 190), (191, 286, 285, 192), (194, 291, 290, 195), (269, 676, 270, 355), (267, 676, 268), (265, 676, 266), (276, 676, 675, 362), (263, 676, 264, 367), (274, 676, 275), (659, 676, 262), (272, 676, 273), (270, 676, 271), (268, 676, 269, 345), (266, 676, 267), (264, 676, 265), (275, 676, 276), (262, 676, 263), (273, 676, 274), (271, 676, 272), (216, 298, 296, 281), (218, 233, 365, 201), (366, 357, 694, 696), (363, 364, 700, 698), (194, 280, 279, 291), (307, 332, 333, 303), (203, 218, 201, 287), (311, 314, 315, 312), (310, 337, 332, 307), (302, 301, 305, 308), (301, 300, 299, 305), (170, 309, 369, 313), (307, 303, 300, 301), (316, 322, 309, 170), (292, 171, 322, 316), (310, 307, 301, 302), (305, 187, 324, 308), (297, 306, 292, 304), (368, 313, 185, 320), (319, 300, 303, 289), (186, 172, 727, 730), (299, 188, 187, 305), (178, 317, 280, 194), (320, 185, 186, 318), (279, 327, 326, 188), (317, 329, 328, 280), (280, 328, 327, 279), (188, 326, 325, 187), (187, 325, 330, 324), (332, 338, 339, 333), (333, 339, 340, 334), (193, 335, 336, 177), (289, 334, 335, 193), (303, 333, 334, 289), (327, 331, 326), (329, 331, 328), (328, 331, 327), (326, 331, 325), (325, 331, 330), (337, 343, 338, 332), (335, 341, 342, 336), (334, 340, 341, 335), (253, 268, 345, 346), (238, 253, 346, 347), (223, 238, 347, 348), (208, 223, 348, 349), (289, 208, 349, 350), (339, 344, 340), (338, 344, 339), (343, 344, 338), (341, 344, 342), (340, 344, 341), (288, 209, 351, 356), (209, 224, 352, 351), (224, 239, 353, 352), (239, 254, 354, 353), (254, 269, 355, 354), (607, 700, 364, 358), (216, 231, 359, 358), (231, 246, 360, 359), (246, 261, 361, 360), (261, 276, 362, 361), (296, 298, 364, 363), (281, 296, 294, 200), (204, 321, 368, 287), (295, 294, 357, 366), (294, 296, 363, 357), (357, 363, 698, 694), (185, 184, 172, 186), (313, 369, 184, 185), (318, 186, 730, 566), (306, 370, 171, 292), (171, 709, 322), (322, 709, 309), (309, 709, 369), (370, 709, 171), (369, 709, 184), (172, 709, 727), (184, 709, 172), (365, 264, 249, 234), (248, 263, 367, 264), (233, 248, 264, 365), (291, 299, 300, 319), (291, 279, 188, 299), (564, 383, 384, 565), (562, 381, 382, 563), (547, 553, 501, 408), (561, 701, 506, 380), (571, 389, 390, 572), (506, 494, 513, 520), (569, 387, 388, 570), (567, 385, 386, 568), (563, 382, 383, 564), (561, 380, 381, 562), (394, 514, 374, 393), (570, 388, 389, 571), (568, 386, 387, 569), (493, 402, 403, 492), (539, 538, 401, 490), (488, 398, 399, 487), (486, 396, 397, 485), (484, 407, 408, 483), (395, 516, 514, 394), (480, 405, 406, 479), (492, 403, 404, 495), (545, 540, 402, 493), (487, 399, 400, 491), (485, 397, 398, 488), (489, 556, 516, 395), (479, 406, 407, 484), (520, 513, 371, 517), (495, 404, 405, 480), (393, 410, 411, 394), (404, 421, 422, 405), (402, 419, 420, 403), (538, 537, 418, 401), (398, 415, 416, 399), (396, 413, 414, 397), (407, 424, 425, 408), (394, 411, 412, 395), (405, 422, 423, 406), (403, 420, 421, 404), (540, 541, 419, 402), (399, 416, 417, 400), (397, 414, 415, 398), (547, 548, 426, 409), (489, 392, 413, 396), (406, 423, 424, 407), (392, 554, 430, 413), (423, 440, 441, 424), (410, 427, 428, 411), (421, 438, 439, 422), (419, 436, 437, 420), (537, 536, 435, 418), (415, 432, 433, 416), (413, 430, 431, 414), (424, 441, 442, 425), (411, 428, 429, 412), (422, 439, 440, 423), (420, 437, 438, 421), (541, 542, 436, 419), (416, 433, 434, 417), (414, 431, 432, 415), (548, 549, 443, 426), (431, 448, 449, 432), (549, 550, 460, 443), (440, 457, 458, 441), (427, 444, 445, 428), (438, 455, 456, 439), (436, 453, 454, 437), (536, 535, 452, 435), (432, 449, 450, 433), (430, 447, 448, 431), (441, 458, 459, 442), (428, 445, 446, 429), (439, 456, 457, 440), (437, 454, 455, 438), (542, 543, 453, 436), (433, 450, 451, 434), (450, 467, 468, 451), (448, 465, 466, 449), (550, 551, 477, 460), (457, 474, 475, 458), (444, 461, 462, 445), (455, 472, 473, 456), (453, 470, 471, 454), (535, 534, 469, 452), (449, 466, 467, 450), (447, 464, 465, 448), (458, 475, 476, 459), (445, 462, 463, 446), (456, 473, 474, 457), (454, 471, 472, 455), (543, 544, 470, 453), (387, 495, 480, 388), (380, 506, 520, 486), (389, 479, 484, 390), (486, 520, 517, 396), (512, 497, 697, 717), (381, 485, 488, 382), (383, 487, 491, 384), (386, 492, 495, 387), (388, 480, 479, 389), (517, 371, 510, 556), (390, 484, 483, 391), (380, 486, 485, 381), (382, 488, 487, 383), (385, 493, 492, 386), (469, 478, 470, 544), (467, 478, 468), (465, 478, 466), (476, 478, 477, 551), (463, 478, 464, 555), (474, 478, 475), (461, 478, 462), (472, 478, 473), (470, 478, 471), (468, 478, 469, 534), (466, 478, 467), (464, 478, 465), (475, 478, 476), (462, 478, 463), (473, 478, 474), (471, 478, 472), (408, 501, 499, 483), (412, 429, 554, 392), (773, 546, 496, 696), (552, 553, 500, 498), (385, 482, 481, 493), (508, 526, 527, 505), (395, 412, 392, 489), (716, 511, 512, 717), (715, 744, 526, 508), (706, 504, 507, 713), (504, 503, 502, 507), (371, 509, 557, 510), (508, 505, 503, 504), (513, 519, 509, 371), (494, 372, 519, 513), (715, 508, 504, 706), (507, 378, 731, 713), (701, 711, 494, 506), (556, 510, 376, 516), (515, 503, 505, 491), (377, 373, 518, 521), (502, 379, 378, 507), (567, 722, 482, 385), (516, 376, 377, 514), (481, 524, 523, 379), (722, 736, 525, 482), (482, 525, 524, 481), (379, 523, 522, 378), (378, 522, 737, 731), (526, 530, 531, 527), (527, 531, 532, 528), (384, 529, 743, 565), (491, 528, 529, 384), (505, 527, 528, 491), (524, 738, 523), (736, 738, 525), (525, 738, 524), (523, 738, 522), (522, 738, 737), (744, 750, 530, 526), (529, 533, 749, 743), (528, 532, 533, 529), (451, 468, 534, 535), (434, 451, 535, 536), (417, 434, 536, 537), (400, 417, 537, 538), (491, 400, 538, 539), (531, 751, 532), (530, 751, 531), (750, 751, 530), (533, 751, 749), (532, 751, 533), (490, 401, 540, 545), (401, 418, 541, 540), (418, 435, 542, 541), (435, 452, 543, 542), (452, 469, 544, 543), (409, 500, 553, 547), (408, 425, 548, 547), (425, 442, 549, 548), (442, 459, 550, 549), (459, 476, 551, 550), (499, 501, 553, 552), (483, 499, 497, 391), (396, 517, 556, 489), (697, 497, 546, 773), (497, 499, 552, 546), (546, 552, 498, 496), (376, 375, 373, 377), (510, 557, 375, 376), (514, 377, 521, 374), (711, 777, 372, 494), (372, 709, 519), (519, 709, 509), (509, 709, 557), (777, 709, 372), (557, 709, 375), (373, 709, 518), (375, 709, 373), (554, 464, 447, 430), (446, 463, 555, 464), (429, 446, 464, 554), (493, 502, 503, 515), (493, 481, 379, 502), (564, 565, 582, 581), (562, 563, 580, 579), (765, 606, 702, 771), (561, 578, 708, 701), (571, 572, 588, 587), (708, 729, 721, 692), (569, 570, 586, 585), (567, 568, 584, 583), (563, 564, 581, 580), (561, 562, 579, 578), (592, 591, 566, 723), (570, 571, 587, 586), (568, 569, 585, 584), (691, 690, 601, 600), (757, 688, 599, 756), (686, 685, 597, 596), (684, 683, 595, 594), (682, 681, 606, 605), (593, 592, 723, 725), (678, 677, 604, 603), (690, 693, 602, 601), (763, 691, 600, 758), (685, 689, 598, 597), (683, 686, 596, 595), (687, 593, 725, 775), (677, 682, 605, 604), (729, 726, 558, 721), (693, 678, 603, 602), (591, 592, 609, 608), (602, 603, 620, 619), (600, 601, 618, 617), (756, 599, 616, 755), (596, 597, 614, 613), (594, 595, 612, 611), (605, 606, 623, 622), (592, 593, 610, 609), (603, 604, 621, 620), (601, 602, 619, 618), (758, 600, 617, 759), (597, 598, 615, 614), (595, 596, 613, 612), (765, 607, 624, 766), (687, 594, 611, 590), (604, 605, 622, 621), (590, 611, 628, 772), (621, 622, 639, 638), (608, 609, 626, 625), (619, 620, 637, 636), (617, 618, 635, 634), (755, 616, 633, 754), (613, 614, 631, 630), (611, 612, 629, 628), (622, 623, 640, 639), (609, 610, 627, 626), (620, 621, 638, 637), (618, 619, 636, 635), (759, 617, 634, 760), (614, 615, 632, 631), (612, 613, 630, 629), (766, 624, 641, 767), (629, 630, 647, 646), (767, 641, 658, 768), (638, 639, 656, 655), (625, 626, 643, 642), (636, 637, 654, 653), (634, 635, 652, 651), (754, 633, 650, 753), (630, 631, 648, 647), (628, 629, 646, 645), (639, 640, 657, 656), (626, 627, 644, 643), (637, 638, 655, 654), (635, 636, 653, 652), (760, 634, 651, 761), (631, 632, 649, 648), (648, 649, 666, 665), (646, 647, 664, 663), (768, 658, 675, 769), (655, 656, 673, 672), (642, 643, 660, 659), (653, 654, 671, 670), (651, 652, 669, 668), (753, 650, 667, 752), (647, 648, 665, 664), (645, 646, 663, 662), (656, 657, 674, 673), (643, 644, 661, 660), (654, 655, 672, 671), (652, 653, 670, 669), (761, 651, 668, 762), (585, 586, 678, 693), (578, 684, 729, 708), (587, 588, 682, 677), (684, 594, 726, 729), (720, 717, 697, 695), (579, 580, 686, 683), (581, 582, 689, 685), (584, 585, 693, 690), (586, 587, 677, 678), (726, 775, 718, 558), (588, 589, 681, 682), (578, 579, 683, 684), (580, 581, 685, 686), (583, 584, 690, 691), (667, 762, 668, 676), (665, 666, 676), (663, 664, 676), (674, 769, 675, 676), (661, 774, 662, 676), (672, 673, 676), (659, 660, 676), (670, 671, 676), (668, 669, 676), (666, 752, 667, 676), (664, 665, 676), (662, 663, 676), (673, 674, 676), (660, 661, 676), (671, 672, 676), (669, 670, 676), (606, 681, 699, 702), (610, 590, 772, 627), (773, 696, 694, 764), (770, 698, 700, 771), (583, 691, 679, 680), (712, 707, 740, 739), (593, 687, 590, 610), (716, 717, 720, 719), (715, 712, 739, 744), (706, 713, 710, 705), (705, 710, 703, 704), (558, 718, 776, 714), (712, 705, 704, 707), (721, 558, 714, 728), (692, 721, 728, 559), (715, 706, 705, 712), (710, 713, 731, 576), (701, 708, 692, 711), (775, 725, 574, 718), (724, 689, 707, 704), (575, 730, 727, 560), (703, 710, 576, 577), (567, 583, 680, 722), (725, 723, 575, 574), (679, 577, 733, 734), (722, 680, 735, 736), (680, 679, 734, 735), (577, 576, 732, 733), (576, 731, 737, 732), (739, 740, 746, 745), (740, 741, 747, 746), (582, 565, 743, 742), (689, 582, 742, 741), (707, 689, 741, 740), (734, 733, 738), (736, 735, 738), (735, 734, 738), (733, 732, 738), (732, 737, 738), (744, 739, 745, 750), (742, 743, 749, 748), (741, 742, 748, 747), (649, 753, 752, 666), (632, 754, 753, 649), (615, 755, 754, 632), (598, 756, 755, 615), (689, 757, 756, 598), (746, 747, 751), (745, 746, 751), (750, 745, 751), (748, 749, 751), (747, 748, 751), (688, 763, 758, 599), (599, 758, 759, 616), (616, 759, 760, 633), (633, 760, 761, 650), (650, 761, 762, 667), (607, 765, 771, 700), (606, 765, 766, 623), (623, 766, 767, 640), (640, 767, 768, 657), (657, 768, 769, 674), (699, 770, 771, 702), (681, 589, 695, 699), (594, 687, 775, 726), (697, 773, 764, 695), (695, 764, 770, 699), (764, 694, 698, 770), (574, 575, 560, 573), (718, 574, 573, 776), (723, 566, 730, 575), (711, 692, 559, 777), (559, 728, 709), (728, 714, 709), (714, 776, 709), (777, 559, 709), (776, 573, 709), (560, 727, 709), (573, 560, 709), (772, 628, 645, 662), (644, 662, 774, 661), (627, 772, 662, 644), (691, 724, 704, 703), (691, 703, 577, 679)])
_uv = me_circle.uv_layers.new(name='UVMap')
_uv.uv.foreach_set('vector', [0.6774, 0.8387, 0.615, 0.8387, 0.615, 0.8522, 0.6774, 0.8522, 0.797, 0.8387, 0.7382, 0.8387, 0.7382, 0.8522, 0.797, 0.8522, 0.6369, 0.4526, 0.6276, 0.4517, 0.6276, 0.5228, 0.6369, 0.5323, 0.8547, 0.8387, 0.8547, 0.8522, 0.9387, 0.8522, 0.9387, 0.8387, 0.2356, 0.8387, 0.1776, 0.8387, 0.1776, 0.8522, 0.2356, 0.8522, 0.7096, 0.5896, 0.7049, 0.6059, 0.6824, 0.6125, 0.6851, 0.603, 0.357, 0.8387, 0.2955, 0.8387, 0.2955, 0.8522, 0.357, 0.8522, 0.4829, 0.8387, 0.4195, 0.8387, 0.4195, 0.8522, 0.4829, 0.8522, 0.7382, 0.8387, 0.6774, 0.8387, 0.6774, 0.8522, 0.7382, 0.8522, 0.8547, 0.8387, 0.797, 0.8387, 0.797, 0.8522, 0.8547, 0.8522, 0.6276, 0.03665, 0.6689, 0.03258, 0.6689, 0.005983, 0.6276, 0.005983, 0.2955, 0.8387, 0.2356, 0.8387, 0.2356, 0.8522, 0.2955, 0.8522, 0.4195, 0.8387, 0.357, 0.8387, 0.357, 0.8522, 0.4195, 0.8522, 0.4829, 0.8727, 0.4195, 0.8727, 0.4195, 0.9028, 0.4829, 0.9028, 0.5986, 0.8391, 0.5474, 0.8391, 0.5474, 0.8692, 0.5986, 0.8692, 0.7382, 0.8727, 0.6774, 0.8727, 0.6774, 0.9028, 0.7382, 0.9028, 0.8547, 0.8727, 0.797, 0.8727, 0.797, 0.9028, 0.8547, 0.9028, 0.1776, 0.8727, 0.1278, 0.8727, 0.1278, 0.9028, 0.1776, 0.9028, 0.5879, 0.04868, 0.6276, 0.03665, 0.6276, 0.005983, 0.5879, 0.005983, 0.2955, 0.8727, 0.2356, 0.8727, 0.2356, 0.9028, 0.2955, 0.9028, 0.4195, 0.8727, 0.357, 0.8727, 0.357, 0.9028, 0.4195, 0.9028, 0.4956, 0.8391, 0.4829, 0.8391, 0.4829, 0.8692, 0.4956, 0.8692, 0.6774, 0.8727, 0.615, 0.8727, 0.615, 0.9028, 0.6774, 0.9028, 0.797, 0.8727, 0.7382, 0.8727, 0.7382, 0.9028, 0.797, 0.9028, 0.56, 0.06361, 0.5879, 0.04868, 0.5879, 0.005983, 0.56, 0.005983, 0.2356, 0.8727, 0.1776, 0.8727, 0.1776, 0.9028, 0.2356, 0.9028, 0.7049, 0.6059, 0.6952, 0.6242, 0.6767, 0.6232, 0.6824, 0.6125, 0.357, 0.8727, 0.2955, 0.8727, 0.2955, 0.9028, 0.357, 0.9028, 0.6689, 0.03258, 0.6276, 0.03665, 0.6423, 0.1108, 0.6689, 0.1082, 0.4929, 0.3617, 0.5193, 0.3938, 0.5728, 0.3403, 0.5559, 0.3197, 0.4614, 0.2854, 0.4734, 0.3251, 0.5433, 0.2962, 0.5356, 0.2707, 0.4606, 0.2104, 0.4573, 0.2442, 0.5329, 0.2442, 0.5351, 0.2224, 0.4929, 0.1266, 0.4734, 0.1632, 0.5433, 0.1921, 0.5559, 0.1686, 0.5513, 0.06824, 0.5193, 0.09455, 0.5728, 0.148, 0.5934, 0.1311, 0.5879, 0.4396, 0.6276, 0.4517, 0.6423, 0.3775, 0.6168, 0.3697, 0.6276, 0.03665, 0.5879, 0.04868, 0.6168, 0.1186, 0.6423, 0.1108, 0.5193, 0.3938, 0.5513, 0.4201, 0.5934, 0.3572, 0.5728, 0.3403, 0.4734, 0.3251, 0.4929, 0.3617, 0.5559, 0.3197, 0.5433, 0.2962, 0.4606, 0.2782, 0.4614, 0.2854, 0.5356, 0.2707, 0.5351, 0.266, 0.4734, 0.1632, 0.4614, 0.2029, 0.5356, 0.2176, 0.5433, 0.1921, 0.5193, 0.09455, 0.4929, 0.1266, 0.5559, 0.1686, 0.5728, 0.148, 0.6369, 0.4526, 0.6689, 0.4557, 0.6689, 0.3801, 0.6483, 0.3781, 0.56, 0.06361, 0.5513, 0.06824, 0.5934, 0.1311, 0.5989, 0.1282, 0.5513, 0.4201, 0.5879, 0.4396, 0.6168, 0.3697, 0.5934, 0.3572, 0.5989, 0.1282, 0.5934, 0.1311, 0.6004, 0.1417, 0.6055, 0.139, 0.5934, 0.3572, 0.6168, 0.3697, 0.6217, 0.358, 0.6004, 0.3466, 0.6689, 0.1082, 0.6423, 0.1108, 0.6448, 0.1233, 0.6689, 0.1209, 0.5559, 0.3197, 0.5728, 0.3403, 0.5817, 0.3313, 0.5664, 0.3126, 0.5356, 0.2707, 0.5433, 0.2962, 0.555, 0.2913, 0.548, 0.2682, 0.5351, 0.2224, 0.5329, 0.2442, 0.5457, 0.2442, 0.5476, 0.2245, 0.5559, 0.1686, 0.5433, 0.1921, 0.555, 0.197, 0.5664, 0.1757, 0.5934, 0.1311, 0.5728, 0.148, 0.5817, 0.157, 0.6004, 0.1417, 0.6168, 0.3697, 0.6423, 0.3775, 0.6448, 0.365, 0.6217, 0.358, 0.6423, 0.1108, 0.6168, 0.1186, 0.6217, 0.1303, 0.6448, 0.1233, 0.5728, 0.3403, 0.5934, 0.3572, 0.6004, 0.3466, 0.5817, 0.3313, 0.5433, 0.2962, 0.5559, 0.3197, 0.5664, 0.3126, 0.555, 0.2913, 0.5351, 0.266, 0.5356, 0.2707, 0.548, 0.2682, 0.5476, 0.264, 0.5433, 0.1921, 0.5356, 0.2176, 0.548, 0.2201, 0.555, 0.197, 0.5728, 0.148, 0.5559, 0.1686, 0.5664, 0.1757, 0.5817, 0.157, 0.6483, 0.3781, 0.6689, 0.3801, 0.6689, 0.3674, 0.6503, 0.3655, 0.5817, 0.157, 0.5664, 0.1757, 0.6384, 0.2238, 0.643, 0.2183, 0.6503, 0.3655, 0.6689, 0.3674, 0.6689, 0.2808, 0.6633, 0.2802, 0.6004, 0.3466, 0.6217, 0.358, 0.6548, 0.278, 0.6485, 0.2746, 0.6689, 0.1209, 0.6448, 0.1233, 0.6617, 0.2082, 0.6689, 0.2075, 0.5664, 0.3126, 0.5817, 0.3313, 0.643, 0.27, 0.6384, 0.2645, 0.548, 0.2682, 0.555, 0.2913, 0.635, 0.2582, 0.6329, 0.2513, 0.5476, 0.2245, 0.5457, 0.2442, 0.6322, 0.2442, 0.6328, 0.2383, 0.5664, 0.1757, 0.555, 0.197, 0.635, 0.2301, 0.6384, 0.2238, 0.6004, 0.1417, 0.5817, 0.157, 0.643, 0.2183, 0.6485, 0.2137, 0.6217, 0.358, 0.6448, 0.365, 0.6617, 0.2801, 0.6548, 0.278, 0.6448, 0.1233, 0.6217, 0.1303, 0.6548, 0.2103, 0.6617, 0.2082, 0.5817, 0.3313, 0.6004, 0.3466, 0.6485, 0.2746, 0.643, 0.27, 0.555, 0.2913, 0.5664, 0.3126, 0.6384, 0.2645, 0.635, 0.2582, 0.5476, 0.264, 0.548, 0.2682, 0.6329, 0.2513, 0.6328, 0.25, 0.555, 0.197, 0.548, 0.2201, 0.6329, 0.237, 0.635, 0.2301, 0.337, 0.5958, 0.3245, 0.5924, 0.3216, 0.6122, 0.3314, 0.614, 0.3588, 0.6062, 0.3483, 0.6005, 0.3406, 0.6174, 0.3495, 0.6223, 0.2424, 0.6476, 0.2395, 0.657, 0.2607, 0.6626, 0.2625, 0.656, 0.257, 0.622, 0.2496, 0.6328, 0.2672, 0.6429, 0.2724, 0.6343, 0.3701, 0.6702, 0.3676, 0.6801, 0.3674, 0.6801, 0.3699, 0.6701, 0.276, 0.6044, 0.2658, 0.6124, 0.2789, 0.6268, 0.2866, 0.6207, 0.2997, 0.5931, 0.2873, 0.5979, 0.2952, 0.6161, 0.3047, 0.613, 0.3223, 0.5921, 0.3123, 0.5917, 0.3131, 0.6115, 0.3191, 0.6119, 0.3483, 0.6005, 0.337, 0.5958, 0.3314, 0.614, 0.3406, 0.6174, 0.3687, 0.6124, 0.3588, 0.6062, 0.3495, 0.6223, 0.3588, 0.6297, 0.2496, 0.6328, 0.2435, 0.6448, 0.2635, 0.6527, 0.2672, 0.6429, 0.3676, 0.6801, 0.3639, 0.6892, 0.3638, 0.6891, 0.3674, 0.6801, 0.2658, 0.6124, 0.257, 0.622, 0.2724, 0.6343, 0.2789, 0.6268, 0.2873, 0.5979, 0.276, 0.6044, 0.2866, 0.6207, 0.2952, 0.6161, 0.3018, 0.5926, 0.2997, 0.5931, 0.3047, 0.613, 0.3073, 0.6125, 0.357, 0.8522, 0.2955, 0.8522, 0.2955, 0.8727, 0.357, 0.8727, 0.8547, 0.8522, 0.8547, 0.8727, 0.9387, 0.8727, 0.9387, 0.8522, 0.2356, 0.8522, 0.1776, 0.8522, 0.1776, 0.8727, 0.2356, 0.8727, 0.8547, 0.8727, 0.8547, 0.9028, 0.9387, 0.9028, 0.9387, 0.8727, 0.1278, 0.8521, 0.128, 0.839, 0.0802, 0.839, 0.08012, 0.8523, 0.797, 0.8522, 0.7382, 0.8522, 0.7382, 0.8727, 0.797, 0.8727, 0.6774, 0.8522, 0.615, 0.8522, 0.615, 0.8727, 0.6774, 0.8727, 0.4195, 0.8522, 0.357, 0.8522, 0.357, 0.8727, 0.4195, 0.8727, 0.2955, 0.8522, 0.2356, 0.8522, 0.2356, 0.8727, 0.2955, 0.8727, 0.6952, 0.6242, 0.6812, 0.6462, 0.6684, 0.6305, 0.6767, 0.6232, 0.1776, 0.8522, 0.1278, 0.8522, 0.1278, 0.8727, 0.1776, 0.8727, 0.8547, 0.8522, 0.797, 0.8522, 0.797, 0.8727, 0.8547, 0.8727, 0.7382, 0.8522, 0.6774, 0.8522, 0.6774, 0.8727, 0.7382, 0.8727, 0.4829, 0.8522, 0.4195, 0.8522, 0.4195, 0.8727, 0.4829, 0.8727, 0.3135, 0.6119, 0.3077, 0.6129, 0.3051, 0.6134, 0.3162, 0.6637, 0.3318, 0.6143, 0.3221, 0.6125, 0.3162, 0.6637, 0.3499, 0.6226, 0.341, 0.6178, 0.3162, 0.6637, 0.2639, 0.6531, 0.2629, 0.6563, 0.2611, 0.6629, 0.3162, 0.6637, 0.3642, 0.6389, 0.3615, 0.6341, 0.3592, 0.63, 0.3162, 0.6637, 0.2729, 0.6346, 0.2677, 0.6433, 0.3162, 0.6637, 0.3704, 0.6579, 0.3678, 0.648, 0.3162, 0.6637, 0.287, 0.6211, 0.2794, 0.6272, 0.3162, 0.6637, 0.3051, 0.6134, 0.2956, 0.6164, 0.3162, 0.6637, 0.3221, 0.6125, 0.3195, 0.6123, 0.3135, 0.6119, 0.3162, 0.6637, 0.341, 0.6178, 0.3318, 0.6143, 0.3162, 0.6637, 0.3592, 0.63, 0.3499, 0.6226, 0.3162, 0.6637, 0.2677, 0.6433, 0.2639, 0.6531, 0.3162, 0.6637, 0.3678, 0.648, 0.3642, 0.6389, 0.3162, 0.6637, 0.2794, 0.6272, 0.2729, 0.6346, 0.3162, 0.6637, 0.2956, 0.6164, 0.287, 0.6211, 0.3162, 0.6637, 0.1278, 0.9028, 0.1278, 0.8727, 0.08022, 0.8727, 0.08022, 0.9028, 0.6168, 0.1186, 0.5989, 0.1282, 0.6055, 0.139, 0.6217, 0.1303, 0.08264, 0.6546, 0.1314, 0.6546, 0.1314, 0.6873, 0.08264, 0.6873, 0.08264, 0.7034, 0.1314, 0.7034, 0.1314, 0.7311, 0.08264, 0.7311, 0.9762, 0.0587, 0.9893, 0.08304, 0.9636, 0.07176, 0.9636, 0.0584, 0.8675, 0.05699, 0.8801, 0.08157, 0.8927, 0.07057, 0.886, 0.05713, 0.5879, 0.04868, 0.56, 0.06361, 0.5989, 0.1282, 0.6168, 0.1186, 0.1775, 0.8388, 0.128, 0.8389, 0.1281, 0.8523, 0.1775, 0.8524, 0.8636, 0.01679, 0.8675, 0.05699, 0.886, 0.05713, 0.8836, 0.01724, 0.5488, 0.9789, 0.4829, 0.9789, 0.4829, 0.9545, 0.5488, 0.9545, 0.5488, 0.9545, 0.4829, 0.9545, 0.4829, 0.9354, 0.5488, 0.9354, 0.8749, 0.6848, 0.8681, 0.6873, 0.8544, 0.6499, 0.86, 0.6463, 0.6149, 0.9545, 0.5488, 0.9545, 0.5488, 0.9354, 0.6149, 0.9354, 0.8822, 0.682, 0.8749, 0.6848, 0.86, 0.6463, 0.8662, 0.641, 0.9091, 0.6429, 0.9079, 0.6491, 0.8662, 0.641, 0.8678, 0.6352, 0.6149, 0.9789, 0.5488, 0.9789, 0.5488, 0.9545, 0.6149, 0.9545, 0.8669, 0.05869, 0.8622, 0.01859, 0.8821, 0.0186, 0.8855, 0.05839, 0.7109, 0.5627, 0.7096, 0.5896, 0.6851, 0.603, 0.6854, 0.5632, 0.6812, 0.6462, 0.635, 0.6593, 0.6413, 0.631, 0.6684, 0.6305, 0.5488, 0.8694, 0.6149, 0.8694, 0.6149, 0.9354, 0.5488, 0.9354, 0.8227, 0.6959, 0.753, 0.6972, 0.753, 0.6504, 0.8183, 0.6505, 0.8801, 0.08299, 0.8669, 0.05869, 0.8855, 0.05839, 0.8924, 0.07173, 0.9714, 0.01859, 0.9762, 0.0587, 0.9636, 0.0584, 0.9636, 0.01861, 0.635, 0.6593, 0.569, 0.6606, 0.6028, 0.6317, 0.6413, 0.631, 0.8923, 0.5308, 0.8443, 0.5232, 0.8644, 0.5016, 0.8824, 0.509, 0.9227, 0.5114, 0.9004, 0.5278, 0.8876, 0.5055, 0.9031, 0.4856, 0.9004, 0.5278, 0.8923, 0.5308, 0.8824, 0.509, 0.8876, 0.5055, 0.8443, 0.5232, 0.8352, 0.5151, 0.8592, 0.4952, 0.8644, 0.5016, 0.8352, 0.5151, 0.819, 0.4876, 0.8506, 0.4696, 0.8592, 0.4952, 0.8956, 0.5298, 0.8841, 0.5318, 0.8797, 0.5123, 0.8879, 0.5096, 0.8841, 0.5318, 0.8397, 0.5168, 0.8573, 0.5037, 0.8797, 0.5123, 0.9767, 0.05942, 0.9728, 0.01922, 0.9649, 0.01905, 0.964, 0.05887, 0.9892, 0.08404, 0.9767, 0.05942, 0.964, 0.05887, 0.9638, 0.07212, 0.8801, 0.08157, 0.9892, 0.08404, 0.9638, 0.07212, 0.8927, 0.07057, 0.8824, 0.509, 0.8644, 0.5016, 0.8875, 0.4696, 0.9031, 0.4856, 0.8876, 0.5055, 0.8875, 0.4696, 0.8876, 0.5055, 0.8824, 0.509, 0.8875, 0.4696, 0.8644, 0.5016, 0.8592, 0.4952, 0.8875, 0.4696, 0.8592, 0.4952, 0.8506, 0.4696, 0.8875, 0.4696, 0.923, 0.5147, 0.8956, 0.5298, 0.8879, 0.5096, 0.9103, 0.4926, 0.8333, 0.5078, 0.8245, 0.4771, 0.8497, 0.4702, 0.8551, 0.4971, 0.8397, 0.5168, 0.8333, 0.5078, 0.8551, 0.4971, 0.8573, 0.5037, 0.3245, 0.5924, 0.3223, 0.5921, 0.3191, 0.6119, 0.3216, 0.6122, 0.548, 0.2201, 0.5476, 0.2245, 0.6328, 0.2383, 0.6329, 0.237, 0.5356, 0.2176, 0.5351, 0.2224, 0.5476, 0.2245, 0.548, 0.2201, 0.4614, 0.2029, 0.4606, 0.2104, 0.5351, 0.2224, 0.5356, 0.2176, 0.615, 0.8391, 0.5986, 0.8391, 0.5986, 0.8692, 0.615, 0.8692, 0.8797, 0.5123, 0.8573, 0.5037, 0.8805, 0.4684, 0.8879, 0.5096, 0.8797, 0.5123, 0.8805, 0.4684, 0.9103, 0.4926, 0.8879, 0.5096, 0.8805, 0.4684, 0.8551, 0.4971, 0.8497, 0.4702, 0.8805, 0.4684, 0.8573, 0.5037, 0.8551, 0.4971, 0.8805, 0.4684, 0.5474, 0.8391, 0.4956, 0.8391, 0.4956, 0.8692, 0.5474, 0.8692, 0.4573, 0.2442, 0.4606, 0.2782, 0.5351, 0.266, 0.5329, 0.2442, 0.5329, 0.2442, 0.5351, 0.266, 0.5476, 0.264, 0.5457, 0.2442, 0.5457, 0.2442, 0.5476, 0.264, 0.6328, 0.25, 0.6322, 0.2442, 0.3123, 0.5917, 0.3018, 0.5926, 0.3073, 0.6125, 0.3131, 0.6115, 0.6689, 0.4557, 0.6369, 0.4526, 0.6369, 0.5323, 0.6689, 0.5355, 0.6276, 0.4517, 0.6369, 0.4526, 0.6483, 0.3781, 0.6423, 0.3775, 0.6423, 0.3775, 0.6483, 0.3781, 0.6503, 0.3655, 0.6448, 0.365, 0.6448, 0.365, 0.6503, 0.3655, 0.6633, 0.2802, 0.6617, 0.2801, 0.2435, 0.6448, 0.2424, 0.6476, 0.2625, 0.656, 0.2635, 0.6527, 0.06278, 0.7034, 0.08264, 0.7034, 0.08264, 0.7311, 0.06278, 0.7311, 0.1278, 0.8727, 0.1278, 0.8522, 0.08022, 0.8522, 0.08022, 0.8727, 0.5513, 0.06824, 0.56, 0.06361, 0.56, 0.005983, 0.5513, 0.005983, 0.06278, 0.6546, 0.08264, 0.6546, 0.08264, 0.6873, 0.06278, 0.6873, 0.06278, 0.6873, 0.08264, 0.6873, 0.08264, 0.7034, 0.06278, 0.7034, 0.08264, 0.6873, 0.1314, 0.6873, 0.1314, 0.7034, 0.08264, 0.7034, 0.8491, 0.6925, 0.8227, 0.6959, 0.8183, 0.6505, 0.8405, 0.6504, 0.8681, 0.6873, 0.8491, 0.6925, 0.8405, 0.6504, 0.8544, 0.6499, 0.569, 0.6606, 0.5004, 0.6619, 0.4999, 0.6337, 0.6028, 0.6317, 0.9134, 0.6184, 0.9091, 0.6429, 0.8678, 0.6352, 0.871, 0.611, 0.8678, 0.6352, 0.8662, 0.641, 0.7548, 0.6065, 0.8662, 0.641, 0.86, 0.6463, 0.7548, 0.6065, 0.86, 0.6463, 0.8544, 0.6499, 0.7548, 0.6065, 0.871, 0.611, 0.8678, 0.6352, 0.7548, 0.6065, 0.8544, 0.6499, 0.8405, 0.6504, 0.7548, 0.6065, 0.8183, 0.6505, 0.753, 0.6504, 0.7548, 0.6065, 0.8405, 0.6504, 0.8183, 0.6505, 0.7548, 0.6065, 0.6055, 0.139, 0.6004, 0.1417, 0.6485, 0.2137, 0.6493, 0.2133, 0.3639, 0.6892, 0.3588, 0.698, 0.3611, 0.694, 0.3638, 0.6891, 0.6217, 0.1303, 0.6055, 0.139, 0.6493, 0.2133, 0.6548, 0.2103, 0.4829, 0.8694, 0.5488, 0.8694, 0.5488, 0.9354, 0.4829, 0.9354, 0.9893, 0.08304, 0.8801, 0.08299, 0.8924, 0.07173, 0.9636, 0.07176, 0.6774, 0.8391, 0.6774, 0.8256, 0.615, 0.8256, 0.615, 0.8391, 0.797, 0.8391, 0.797, 0.8256, 0.7382, 0.8256, 0.7382, 0.8391, 0.1953, 0.4598, 0.1953, 0.5396, 0.186, 0.53, 0.186, 0.4589, 0.8547, 0.8391, 0.9387, 0.8391, 0.9387, 0.8256, 0.8547, 0.8256, 0.2356, 0.8391, 0.2356, 0.8256, 0.1776, 0.8256, 0.1776, 0.8391, 0.7096, 0.5896, 0.6851, 0.603, 0.6824, 0.6125, 0.7049, 0.6059, 0.357, 0.8391, 0.357, 0.8256, 0.2955, 0.8256, 0.2955, 0.8391, 0.4829, 0.8391, 0.4829, 0.8256, 0.4195, 0.8256, 0.4195, 0.8391, 0.7382, 0.8391, 0.7382, 0.8256, 0.6774, 0.8256, 0.6774, 0.8391, 0.8547, 0.8391, 0.8547, 0.8256, 0.797, 0.8256, 0.797, 0.8391, 0.186, 0.04387, 0.186, 0.01321, 0.2273, 0.01321, 0.2273, 0.03981, 0.2955, 0.8391, 0.2955, 0.8256, 0.2356, 0.8256, 0.2356, 0.8391, 0.4195, 0.8391, 0.4195, 0.8256, 0.357, 0.8256, 0.357, 0.8391, 0.4829, 0.8052, 0.4829, 0.7751, 0.4195, 0.7751, 0.4195, 0.8052, 0.5986, 0.8403, 0.5986, 0.8102, 0.5474, 0.8102, 0.5474, 0.8403, 0.7382, 0.8052, 0.7382, 0.7751, 0.6774, 0.7751, 0.6774, 0.8052, 0.8547, 0.8052, 0.8547, 0.7751, 0.797, 0.7751, 0.797, 0.8052, 0.1776, 0.8052, 0.1776, 0.7751, 0.1278, 0.7751, 0.1278, 0.8052, 0.1463, 0.05591, 0.1463, 0.01321, 0.186, 0.01321, 0.186, 0.04387, 0.2955, 0.8052, 0.2955, 0.7751, 0.2356, 0.7751, 0.2356, 0.8052, 0.4195, 0.8052, 0.4195, 0.7751, 0.357, 0.7751, 0.357, 0.8052, 0.4956, 0.8403, 0.4956, 0.8102, 0.4829, 0.8102, 0.4829, 0.8403, 0.6774, 0.8052, 0.6774, 0.7751, 0.615, 0.7751, 0.615, 0.8052, 0.797, 0.8052, 0.797, 0.7751, 0.7382, 0.7751, 0.7382, 0.8052, 0.1184, 0.07083, 0.1184, 0.01321, 0.1463, 0.01321, 0.1463, 0.05591, 0.2356, 0.8052, 0.2356, 0.7751, 0.1776, 0.7751, 0.1776, 0.8052, 0.7049, 0.6059, 0.6824, 0.6125, 0.6767, 0.6232, 0.6952, 0.6242, 0.357, 0.8052, 0.357, 0.7751, 0.2955, 0.7751, 0.2955, 0.8052, 0.2273, 0.03981, 0.2273, 0.1155, 0.2007, 0.1181, 0.186, 0.04387, 0.05134, 0.3689, 0.1143, 0.3269, 0.1312, 0.3475, 0.07766, 0.401, 0.01975, 0.2927, 0.09396, 0.2779, 0.1017, 0.3034, 0.03179, 0.3323, 0.01902, 0.2176, 0.09348, 0.2297, 0.09135, 0.2514, 0.01569, 0.2514, 0.05134, 0.1338, 0.1143, 0.1759, 0.1017, 0.1994, 0.03179, 0.1704, 0.1097, 0.07547, 0.1518, 0.1384, 0.1312, 0.1553, 0.07766, 0.1018, 0.1463, 0.4469, 0.1752, 0.377, 0.2007, 0.3847, 0.186, 0.4589, 0.186, 0.04387, 0.2007, 0.1181, 0.1752, 0.1258, 0.1463, 0.05591, 0.07766, 0.401, 0.1312, 0.3475, 0.1518, 0.3644, 0.1097, 0.4273, 0.03179, 0.3323, 0.1017, 0.3034, 0.1143, 0.3269, 0.05134, 0.3689, 0.01904, 0.2854, 0.0935, 0.2732, 0.09396, 0.2779, 0.01975, 0.2927, 0.03179, 0.1704, 0.1017, 0.1994, 0.09396, 0.2249, 0.01975, 0.2101, 0.07766, 0.1018, 0.1312, 0.1553, 0.1143, 0.1759, 0.05134, 0.1338, 0.1953, 0.4598, 0.2067, 0.3853, 0.2273, 0.3873, 0.2273, 0.463, 0.1184, 0.07083, 0.1573, 0.1354, 0.1518, 0.1384, 0.1097, 0.07547, 0.1097, 0.4273, 0.1518, 0.3644, 0.1752, 0.377, 0.1463, 0.4469, 0.1573, 0.1354, 0.1639, 0.1462, 0.1588, 0.1489, 0.1518, 0.1384, 0.1518, 0.3644, 0.1588, 0.3538, 0.1801, 0.3652, 0.1752, 0.377, 0.2273, 0.1155, 0.2273, 0.1282, 0.2032, 0.1305, 0.2007, 0.1181, 0.1143, 0.3269, 0.1248, 0.3198, 0.1401, 0.3385, 0.1312, 0.3475, 0.09396, 0.2779, 0.1064, 0.2754, 0.1134, 0.2985, 0.1017, 0.3034, 0.09348, 0.2297, 0.106, 0.2317, 0.1041, 0.2514, 0.09135, 0.2514, 0.1143, 0.1759, 0.1248, 0.1829, 0.1134, 0.2042, 0.1017, 0.1994, 0.1518, 0.1384, 0.1588, 0.1489, 0.1401, 0.1643, 0.1312, 0.1553, 0.1752, 0.377, 0.1801, 0.3652, 0.2032, 0.3722, 0.2007, 0.3847, 0.2007, 0.1181, 0.2032, 0.1305, 0.1801, 0.1375, 0.1752, 0.1258, 0.1312, 0.3475, 0.1401, 0.3385, 0.1588, 0.3538, 0.1518, 0.3644, 0.1017, 0.3034, 0.1134, 0.2985, 0.1248, 0.3198, 0.1143, 0.3269, 0.0935, 0.2732, 0.106, 0.2712, 0.1064, 0.2754, 0.09396, 0.2779, 0.1017, 0.1994, 0.1134, 0.2042, 0.1064, 0.2273, 0.09396, 0.2249, 0.1312, 0.1553, 0.1401, 0.1643, 0.1248, 0.1829, 0.1143, 0.1759, 0.2067, 0.3853, 0.2087, 0.3728, 0.2273, 0.3746, 0.2273, 0.3873, 0.1401, 0.1643, 0.2014, 0.2255, 0.1968, 0.231, 0.1248, 0.1829, 0.2087, 0.3728, 0.2217, 0.2875, 0.2273, 0.288, 0.2273, 0.3746, 0.1588, 0.3538, 0.2069, 0.2818, 0.2132, 0.2852, 0.1801, 0.3652, 0.2273, 0.1282, 0.2273, 0.2148, 0.2201, 0.2155, 0.2032, 0.1305, 0.1248, 0.3198, 0.1968, 0.2717, 0.2014, 0.2773, 0.1401, 0.3385, 0.1064, 0.2754, 0.1913, 0.2585, 0.1934, 0.2654, 0.1134, 0.2985, 0.106, 0.2317, 0.1912, 0.2455, 0.1906, 0.2514, 0.1041, 0.2514, 0.1248, 0.1829, 0.1968, 0.231, 0.1934, 0.2374, 0.1134, 0.2042, 0.1588, 0.1489, 0.2069, 0.2209, 0.2014, 0.2255, 0.1401, 0.1643, 0.1801, 0.3652, 0.2132, 0.2852, 0.2201, 0.2873, 0.2032, 0.3722, 0.2032, 0.1305, 0.2201, 0.2155, 0.2132, 0.2176, 0.1801, 0.1375, 0.1401, 0.3385, 0.2014, 0.2773, 0.2069, 0.2818, 0.1588, 0.3538, 0.1134, 0.2985, 0.1934, 0.2654, 0.1968, 0.2717, 0.1248, 0.3198, 0.106, 0.2712, 0.1912, 0.2573, 0.1913, 0.2585, 0.1064, 0.2754, 0.1134, 0.2042, 0.1934, 0.2374, 0.1913, 0.2442, 0.1064, 0.2273, 0.3372, 0.7304, 0.3316, 0.7122, 0.3219, 0.714, 0.3248, 0.7338, 0.359, 0.72, 0.3497, 0.7039, 0.3409, 0.7088, 0.3486, 0.7257, 0.2427, 0.6786, 0.2627, 0.6702, 0.2609, 0.6636, 0.2397, 0.6692, 0.2572, 0.7042, 0.2727, 0.6919, 0.2675, 0.6833, 0.2498, 0.6934, 0.3704, 0.6687, 0.3702, 0.6686, 0.3676, 0.6786, 0.3678, 0.6787, 0.2762, 0.7219, 0.2868, 0.7055, 0.2792, 0.6994, 0.266, 0.7138, 0.2999, 0.7331, 0.305, 0.7132, 0.2955, 0.7101, 0.2875, 0.7283, 0.3226, 0.7341, 0.3193, 0.7143, 0.3133, 0.7147, 0.3125, 0.7345, 0.3486, 0.7257, 0.3409, 0.7088, 0.3316, 0.7122, 0.3372, 0.7304, 0.3689, 0.7138, 0.3591, 0.6965, 0.3497, 0.7039, 0.359, 0.72, 0.2498, 0.6934, 0.2675, 0.6833, 0.2637, 0.6735, 0.2438, 0.6814, 0.3678, 0.6787, 0.3676, 0.6786, 0.364, 0.6876, 0.3641, 0.6877, 0.266, 0.7138, 0.2792, 0.6994, 0.2727, 0.6919, 0.2572, 0.7042, 0.2875, 0.7283, 0.2955, 0.7101, 0.2868, 0.7055, 0.2762, 0.7219, 0.302, 0.7336, 0.3075, 0.7137, 0.305, 0.7132, 0.2999, 0.7331, 0.357, 0.8256, 0.357, 0.8052, 0.2955, 0.8052, 0.2955, 0.8256, 0.8547, 0.8256, 0.9387, 0.8256, 0.9387, 0.8052, 0.8547, 0.8052, 0.2356, 0.8256, 0.2356, 0.8052, 0.1776, 0.8052, 0.1776, 0.8256, 0.8547, 0.8052, 0.9387, 0.8052, 0.9387, 0.7751, 0.8547, 0.7751, 0.1278, 0.8257, 0.08012, 0.8255, 0.0802, 0.8389, 0.128, 0.8388, 0.797, 0.8256, 0.797, 0.8052, 0.7382, 0.8052, 0.7382, 0.8256, 0.6774, 0.8256, 0.6774, 0.8052, 0.615, 0.8052, 0.615, 0.8256, 0.4195, 0.8256, 0.4195, 0.8052, 0.357, 0.8052, 0.357, 0.8256, 0.2955, 0.8256, 0.2955, 0.8052, 0.2356, 0.8052, 0.2356, 0.8256, 0.6952, 0.6242, 0.6767, 0.6232, 0.6684, 0.6305, 0.6812, 0.6462, 0.1776, 0.8256, 0.1776, 0.8052, 0.1278, 0.8052, 0.1278, 0.8256, 0.8547, 0.8256, 0.8547, 0.8052, 0.797, 0.8052, 0.797, 0.8256, 0.7382, 0.8256, 0.7382, 0.8052, 0.6774, 0.8052, 0.6774, 0.8256, 0.4829, 0.8256, 0.4829, 0.8052, 0.4195, 0.8052, 0.4195, 0.8256, 0.3133, 0.7147, 0.3161, 0.6628, 0.305, 0.7132, 0.3075, 0.7137, 0.3316, 0.7122, 0.3161, 0.6628, 0.3219, 0.714, 0.3497, 0.7039, 0.3161, 0.6628, 0.3409, 0.7088, 0.2637, 0.6735, 0.3161, 0.6628, 0.2609, 0.6636, 0.2627, 0.6702, 0.364, 0.6876, 0.3161, 0.6628, 0.3591, 0.6965, 0.3614, 0.6925, 0.2727, 0.6919, 0.3161, 0.6628, 0.2675, 0.6833, 0.3702, 0.6686, 0.3161, 0.6628, 0.3676, 0.6786, 0.2868, 0.7055, 0.3161, 0.6628, 0.2792, 0.6994, 0.305, 0.7132, 0.3161, 0.6628, 0.2955, 0.7101, 0.3219, 0.714, 0.3161, 0.6628, 0.3133, 0.7147, 0.3193, 0.7143, 0.3409, 0.7088, 0.3161, 0.6628, 0.3316, 0.7122, 0.3591, 0.6965, 0.3161, 0.6628, 0.3497, 0.7039, 0.2675, 0.6833, 0.3161, 0.6628, 0.2637, 0.6735, 0.3676, 0.6786, 0.3161, 0.6628, 0.364, 0.6876, 0.2792, 0.6994, 0.3161, 0.6628, 0.2727, 0.6919, 0.2955, 0.7101, 0.3161, 0.6628, 0.2868, 0.7055, 0.1278, 0.7751, 0.08022, 0.7751, 0.08022, 0.8052, 0.1278, 0.8052, 0.1752, 0.1258, 0.1801, 0.1375, 0.1639, 0.1462, 0.1573, 0.1354, 0.08264, 0.6546, 0.08264, 0.6236, 0.1314, 0.6236, 0.1314, 0.6546, 0.08264, 0.6077, 0.08264, 0.5811, 0.1314, 0.5811, 0.1314, 0.6077, 0.9762, 0.0587, 0.9636, 0.0584, 0.9636, 0.07176, 0.9893, 0.08304, 0.8675, 0.05699, 0.886, 0.05713, 0.8927, 0.07057, 0.8801, 0.08157, 0.1463, 0.05591, 0.1752, 0.1258, 0.1573, 0.1354, 0.1184, 0.07083, 0.1775, 0.839, 0.1775, 0.8255, 0.1281, 0.8256, 0.128, 0.8389, 0.8636, 0.01679, 0.8836, 0.01724, 0.886, 0.05713, 0.8675, 0.05699, 0.5487, 0.7258, 0.5487, 0.7014, 0.4829, 0.7014, 0.4829, 0.7258, 0.5487, 0.7253, 0.5487, 0.7443, 0.4829, 0.7443, 0.4829, 0.7253, 0.8749, 0.6848, 0.86, 0.6463, 0.8544, 0.6499, 0.8681, 0.6873, 0.6148, 0.7253, 0.6148, 0.7443, 0.5487, 0.7443, 0.5487, 0.7253, 0.8822, 0.682, 0.8662, 0.641, 0.86, 0.6463, 0.8749, 0.6848, 0.9091, 0.6429, 0.8678, 0.6352, 0.8662, 0.641, 0.9079, 0.6491, 0.6148, 0.7258, 0.6148, 0.7014, 0.5487, 0.7014, 0.5487, 0.7258, 0.8669, 0.05869, 0.8855, 0.05839, 0.8821, 0.0186, 0.8622, 0.01859, 0.7109, 0.5627, 0.6854, 0.5632, 0.6851, 0.603, 0.7096, 0.5896, 0.6812, 0.6462, 0.6684, 0.6305, 0.6413, 0.631, 0.635, 0.6593, 0.5487, 0.8104, 0.5487, 0.7443, 0.6148, 0.7443, 0.6148, 0.8104, 0.8227, 0.6959, 0.8183, 0.6505, 0.753, 0.6504, 0.753, 0.6972, 0.8801, 0.08299, 0.8924, 0.07173, 0.8855, 0.05839, 0.8669, 0.05869, 0.9714, 0.01859, 0.9636, 0.01861, 0.9636, 0.0584, 0.9762, 0.0587, 0.635, 0.6593, 0.6413, 0.631, 0.6028, 0.6317, 0.569, 0.6606, 0.8923, 0.5308, 0.8824, 0.509, 0.8644, 0.5016, 0.8443, 0.5232, 0.9227, 0.5114, 0.9031, 0.4856, 0.8876, 0.5055, 0.9004, 0.5278, 0.9004, 0.5278, 0.8876, 0.5055, 0.8824, 0.509, 0.8923, 0.5308, 0.8443, 0.5232, 0.8644, 0.5016, 0.8592, 0.4952, 0.8352, 0.5151, 0.8352, 0.5151, 0.8592, 0.4952, 0.8506, 0.4696, 0.819, 0.4876, 0.8956, 0.5298, 0.8879, 0.5096, 0.8797, 0.5123, 0.8841, 0.5318, 0.8841, 0.5318, 0.8797, 0.5123, 0.8573, 0.5037, 0.8397, 0.5168, 0.9767, 0.05942, 0.964, 0.05887, 0.9649, 0.01905, 0.9728, 0.01922, 0.9892, 0.08404, 0.9638, 0.07212, 0.964, 0.05887, 0.9767, 0.05942, 0.8801, 0.08157, 0.8927, 0.07057, 0.9638, 0.07212, 0.9892, 0.08404, 0.8824, 0.509, 0.8875, 0.4696, 0.8644, 0.5016, 0.9031, 0.4856, 0.8875, 0.4696, 0.8876, 0.5055, 0.8876, 0.5055, 0.8875, 0.4696, 0.8824, 0.509, 0.8644, 0.5016, 0.8875, 0.4696, 0.8592, 0.4952, 0.8592, 0.4952, 0.8875, 0.4696, 0.8506, 0.4696, 0.923, 0.5147, 0.9103, 0.4926, 0.8879, 0.5096, 0.8956, 0.5298, 0.8333, 0.5078, 0.8551, 0.4971, 0.8497, 0.4702, 0.8245, 0.4771, 0.8397, 0.5168, 0.8573, 0.5037, 0.8551, 0.4971, 0.8333, 0.5078, 0.3248, 0.7338, 0.3219, 0.714, 0.3193, 0.7143, 0.3226, 0.7341, 0.1064, 0.2273, 0.1913, 0.2442, 0.1912, 0.2455, 0.106, 0.2317, 0.09396, 0.2249, 0.1064, 0.2273, 0.106, 0.2317, 0.09348, 0.2297, 0.01975, 0.2101, 0.09396, 0.2249, 0.09348, 0.2297, 0.01902, 0.2176, 0.615, 0.8403, 0.615, 0.8102, 0.5986, 0.8102, 0.5986, 0.8403, 0.8797, 0.5123, 0.8805, 0.4684, 0.8573, 0.5037, 0.8879, 0.5096, 0.8805, 0.4684, 0.8797, 0.5123, 0.9103, 0.4926, 0.8805, 0.4684, 0.8879, 0.5096, 0.8551, 0.4971, 0.8805, 0.4684, 0.8497, 0.4702, 0.8573, 0.5037, 0.8805, 0.4684, 0.8551, 0.4971, 0.5474, 0.8403, 0.5474, 0.8102, 0.4956, 0.8102, 0.4956, 0.8403, 0.01569, 0.2514, 0.09135, 0.2514, 0.0935, 0.2732, 0.01904, 0.2854, 0.09135, 0.2514, 0.1041, 0.2514, 0.106, 0.2712, 0.0935, 0.2732, 0.1041, 0.2514, 0.1906, 0.2514, 0.1912, 0.2573, 0.106, 0.2712, 0.3125, 0.7345, 0.3133, 0.7147, 0.3075, 0.7137, 0.302, 0.7336, 0.2273, 0.463, 0.2273, 0.5427, 0.1953, 0.5396, 0.1953, 0.4598, 0.186, 0.4589, 0.2007, 0.3847, 0.2067, 0.3853, 0.1953, 0.4598, 0.2007, 0.3847, 0.2032, 0.3722, 0.2087, 0.3728, 0.2067, 0.3853, 0.2032, 0.3722, 0.2201, 0.2873, 0.2217, 0.2875, 0.2087, 0.3728, 0.2438, 0.6814, 0.2637, 0.6735, 0.2627, 0.6702, 0.2427, 0.6786, 0.06278, 0.6077, 0.06278, 0.5811, 0.08264, 0.5811, 0.08264, 0.6077, 0.1278, 0.8052, 0.08022, 0.8052, 0.08022, 0.8256, 0.1278, 0.8256, 0.1097, 0.07547, 0.1097, 0.01321, 0.1184, 0.01321, 0.1184, 0.07083, 0.06278, 0.6546, 0.06278, 0.6236, 0.08264, 0.6236, 0.08264, 0.6546, 0.06278, 0.6236, 0.06278, 0.6077, 0.08264, 0.6077, 0.08264, 0.6236, 0.08264, 0.6236, 0.08264, 0.6077, 0.1314, 0.6077, 0.1314, 0.6236, 0.8491, 0.6925, 0.8405, 0.6504, 0.8183, 0.6505, 0.8227, 0.6959, 0.8681, 0.6873, 0.8544, 0.6499, 0.8405, 0.6504, 0.8491, 0.6925, 0.569, 0.6606, 0.6028, 0.6317, 0.4999, 0.6337, 0.5004, 0.6619, 0.9134, 0.6184, 0.871, 0.611, 0.8678, 0.6352, 0.9091, 0.6429, 0.8678, 0.6352, 0.7548, 0.6065, 0.8662, 0.641, 0.8662, 0.641, 0.7548, 0.6065, 0.86, 0.6463, 0.86, 0.6463, 0.7548, 0.6065, 0.8544, 0.6499, 0.871, 0.611, 0.7548, 0.6065, 0.8678, 0.6352, 0.8544, 0.6499, 0.7548, 0.6065, 0.8405, 0.6504, 0.8183, 0.6505, 0.7548, 0.6065, 0.753, 0.6504, 0.8405, 0.6504, 0.7548, 0.6065, 0.8183, 0.6505, 0.1639, 0.1462, 0.2077, 0.2205, 0.2069, 0.2209, 0.1588, 0.1489, 0.3641, 0.6877, 0.364, 0.6876, 0.3614, 0.6925, 0.3591, 0.6965, 0.1801, 0.1375, 0.2132, 0.2176, 0.2077, 0.2205, 0.1639, 0.1462, 0.4829, 0.8104, 0.4829, 0.7443, 0.5487, 0.7443, 0.5487, 0.8104, 0.9893, 0.08304, 0.9636, 0.07176, 0.8924, 0.07173, 0.8801, 0.08299, 0.6774, 0.8387, 0.6774, 0.8522, 0.615, 0.8522, 0.615, 0.8387, 0.797, 0.8387, 0.797, 0.8522, 0.7382, 0.8522, 0.7382, 0.8387, 0.7008, 0.4526, 0.7008, 0.5323, 0.7101, 0.5228, 0.7101, 0.4517, 0.8547, 0.8387, 0.9387, 0.8387, 0.9387, 0.8522, 0.8547, 0.8522, 0.2356, 0.8387, 0.2356, 0.8522, 0.1776, 0.8522, 0.1776, 0.8387, 0.7096, 0.5896, 0.6851, 0.603, 0.6824, 0.6125, 0.7049, 0.6059, 0.357, 0.8387, 0.357, 0.8522, 0.2955, 0.8522, 0.2955, 0.8387, 0.4829, 0.8387, 0.4829, 0.8522, 0.4195, 0.8522, 0.4195, 0.8387, 0.7382, 0.8387, 0.7382, 0.8522, 0.6774, 0.8522, 0.6774, 0.8387, 0.8547, 0.8387, 0.8547, 0.8522, 0.797, 0.8522, 0.797, 0.8387, 0.7101, 0.03665, 0.7101, 0.005983, 0.6689, 0.005983, 0.6689, 0.03258, 0.2955, 0.8387, 0.2955, 0.8522, 0.2356, 0.8522, 0.2356, 0.8387, 0.4195, 0.8387, 0.4195, 0.8522, 0.357, 0.8522, 0.357, 0.8387, 0.4829, 0.8727, 0.4829, 0.9028, 0.4195, 0.9028, 0.4195, 0.8727, 0.5986, 0.8391, 0.5986, 0.8692, 0.5474, 0.8692, 0.5474, 0.8391, 0.7382, 0.8727, 0.7382, 0.9028, 0.6774, 0.9028, 0.6774, 0.8727, 0.8547, 0.8727, 0.8547, 0.9028, 0.797, 0.9028, 0.797, 0.8727, 0.1776, 0.8727, 0.1776, 0.9028, 0.1278, 0.9028, 0.1278, 0.8727, 0.7498, 0.04868, 0.7498, 0.005983, 0.7101, 0.005983, 0.7101, 0.03665, 0.2955, 0.8727, 0.2955, 0.9028, 0.2356, 0.9028, 0.2356, 0.8727, 0.4195, 0.8727, 0.4195, 0.9028, 0.357, 0.9028, 0.357, 0.8727, 0.4956, 0.8391, 0.4956, 0.8692, 0.4829, 0.8692, 0.4829, 0.8391, 0.6774, 0.8727, 0.6774, 0.9028, 0.615, 0.9028, 0.615, 0.8727, 0.797, 0.8727, 0.797, 0.9028, 0.7382, 0.9028, 0.7382, 0.8727, 0.7777, 0.06361, 0.7777, 0.005983, 0.7498, 0.005983, 0.7498, 0.04868, 0.2356, 0.8727, 0.2356, 0.9028, 0.1776, 0.9028, 0.1776, 0.8727, 0.7049, 0.6059, 0.6824, 0.6125, 0.6767, 0.6232, 0.6952, 0.6242, 0.357, 0.8727, 0.357, 0.9028, 0.2955, 0.9028, 0.2955, 0.8727, 0.6689, 0.03258, 0.6689, 0.1082, 0.6954, 0.1108, 0.7101, 0.03665, 0.8448, 0.3617, 0.7819, 0.3197, 0.765, 0.3403, 0.8185, 0.3938, 0.8764, 0.2854, 0.8022, 0.2707, 0.7944, 0.2962, 0.8643, 0.3251, 0.8771, 0.2104, 0.8026, 0.2224, 0.8048, 0.2442, 0.8804, 0.2442, 0.8448, 0.1266, 0.7819, 0.1686, 0.7944, 0.1921, 0.8643, 0.1632, 0.7864, 0.06824, 0.7444, 0.1311, 0.765, 0.148, 0.8185, 0.09455, 0.7498, 0.4396, 0.7209, 0.3697, 0.6954, 0.3775, 0.7101, 0.4517, 0.7101, 0.03665, 0.6954, 0.1108, 0.7209, 0.1186, 0.7498, 0.04868, 0.8185, 0.3938, 0.765, 0.3403, 0.7444, 0.3572, 0.7864, 0.4201, 0.8643, 0.3251, 0.7944, 0.2962, 0.7819, 0.3197, 0.8448, 0.3617, 0.8771, 0.2782, 0.8026, 0.266, 0.8022, 0.2707, 0.8764, 0.2854, 0.8643, 0.1632, 0.7944, 0.1921, 0.8022, 0.2176, 0.8764, 0.2029, 0.8185, 0.09455, 0.765, 0.148, 0.7819, 0.1686, 0.8448, 0.1266, 0.7008, 0.4526, 0.6894, 0.3781, 0.6689, 0.3801, 0.6689, 0.4557, 0.7777, 0.06361, 0.7388, 0.1282, 0.7444, 0.1311, 0.7864, 0.06824, 0.7864, 0.4201, 0.7444, 0.3572, 0.7209, 0.3697, 0.7498, 0.4396, 0.7388, 0.1282, 0.7323, 0.139, 0.7373, 0.1417, 0.7444, 0.1311, 0.7444, 0.3572, 0.7373, 0.3466, 0.716, 0.358, 0.7209, 0.3697, 0.6689, 0.1082, 0.6689, 0.1209, 0.6929, 0.1233, 0.6954, 0.1108, 0.7819, 0.3197, 0.7713, 0.3126, 0.756, 0.3313, 0.765, 0.3403, 0.8022, 0.2707, 0.7897, 0.2682, 0.7827, 0.2913, 0.7944, 0.2962, 0.8026, 0.2224, 0.7901, 0.2245, 0.7921, 0.2442, 0.8048, 0.2442, 0.7819, 0.1686, 0.7713, 0.1757, 0.7827, 0.197, 0.7944, 0.1921, 0.7444, 0.1311, 0.7373, 0.1417, 0.756, 0.157, 0.765, 0.148, 0.7209, 0.3697, 0.716, 0.358, 0.6929, 0.365, 0.6954, 0.3775, 0.6954, 0.1108, 0.6929, 0.1233, 0.716, 0.1303, 0.7209, 0.1186, 0.765, 0.3403, 0.756, 0.3313, 0.7373, 0.3466, 0.7444, 0.3572, 0.7944, 0.2962, 0.7827, 0.2913, 0.7713, 0.3126, 0.7819, 0.3197, 0.8026, 0.266, 0.7901, 0.264, 0.7897, 0.2682, 0.8022, 0.2707, 0.7944, 0.1921, 0.7827, 0.197, 0.7897, 0.2201, 0.8022, 0.2176, 0.765, 0.148, 0.756, 0.157, 0.7713, 0.1757, 0.7819, 0.1686, 0.6894, 0.3781, 0.6875, 0.3655, 0.6689, 0.3674, 0.6689, 0.3801, 0.756, 0.157, 0.6948, 0.2183, 0.6993, 0.2238, 0.7713, 0.1757, 0.6875, 0.3655, 0.6744, 0.2802, 0.6689, 0.2808, 0.6689, 0.3674, 0.7373, 0.3466, 0.6892, 0.2746, 0.6829, 0.278, 0.716, 0.358, 0.6689, 0.1209, 0.6689, 0.2075, 0.676, 0.2082, 0.6929, 0.1233, 0.7713, 0.3126, 0.6993, 0.2645, 0.6948, 0.27, 0.756, 0.3313, 0.7897, 0.2682, 0.7048, 0.2513, 0.7027, 0.2582, 0.7827, 0.2913, 0.7901, 0.2245, 0.7049, 0.2383, 0.7055, 0.2442, 0.7921, 0.2442, 0.7713, 0.1757, 0.6993, 0.2238, 0.7027, 0.2301, 0.7827, 0.197, 0.7373, 0.1417, 0.6892, 0.2137, 0.6948, 0.2183, 0.756, 0.157, 0.716, 0.358, 0.6829, 0.278, 0.676, 0.2801, 0.6929, 0.365, 0.6929, 0.1233, 0.676, 0.2082, 0.6829, 0.2103, 0.716, 0.1303, 0.756, 0.3313, 0.6948, 0.27, 0.6892, 0.2746, 0.7373, 0.3466, 0.7827, 0.2913, 0.7027, 0.2582, 0.6993, 0.2645, 0.7713, 0.3126, 0.7901, 0.264, 0.7049, 0.25, 0.7048, 0.2513, 0.7897, 0.2682, 0.7827, 0.197, 0.7027, 0.2301, 0.7048, 0.237, 0.7897, 0.2201, 0.337, 0.7319, 0.3314, 0.7137, 0.3216, 0.7155, 0.3245, 0.7353, 0.3588, 0.7215, 0.3495, 0.7054, 0.3406, 0.7103, 0.3483, 0.7272, 0.2424, 0.6801, 0.2625, 0.6717, 0.2607, 0.6651, 0.2395, 0.6707, 0.257, 0.7057, 0.2724, 0.6934, 0.2672, 0.6848, 0.2496, 0.6949, 0.3701, 0.6702, 0.3699, 0.6701, 0.3674, 0.6801, 0.3676, 0.6801, 0.276, 0.7233, 0.2866, 0.707, 0.2789, 0.7009, 0.2658, 0.7153, 0.2997, 0.7345, 0.3047, 0.7146, 0.2952, 0.7116, 0.2873, 0.7298, 0.3223, 0.7356, 0.3191, 0.7157, 0.3131, 0.7162, 0.3123, 0.736, 0.3483, 0.7272, 0.3406, 0.7103, 0.3314, 0.7137, 0.337, 0.7319, 0.3687, 0.7153, 0.3588, 0.698, 0.3495, 0.7054, 0.3588, 0.7215, 0.2496, 0.6949, 0.2672, 0.6848, 0.2635, 0.675, 0.2435, 0.6829, 0.3676, 0.6801, 0.3674, 0.6801, 0.3638, 0.6891, 0.3639, 0.6892, 0.2658, 0.7153, 0.2789, 0.7009, 0.2724, 0.6934, 0.257, 0.7057, 0.2873, 0.7298, 0.2952, 0.7116, 0.2866, 0.707, 0.276, 0.7233, 0.3018, 0.7351, 0.3073, 0.7152, 0.3047, 0.7146, 0.2997, 0.7345, 0.357, 0.8522, 0.357, 0.8727, 0.2955, 0.8727, 0.2955, 0.8522, 0.8547, 0.8522, 0.9387, 0.8522, 0.9387, 0.8727, 0.8547, 0.8727, 0.2356, 0.8522, 0.2356, 0.8727, 0.1776, 0.8727, 0.1776, 0.8522, 0.8547, 0.8727, 0.9387, 0.8727, 0.9387, 0.9028, 0.8547, 0.9028, 0.1278, 0.8521, 0.08012, 0.8523, 0.0802, 0.839, 0.128, 0.839, 0.797, 0.8522, 0.797, 0.8727, 0.7382, 0.8727, 0.7382, 0.8522, 0.6774, 0.8522, 0.6774, 0.8727, 0.615, 0.8727, 0.615, 0.8522, 0.4195, 0.8522, 0.4195, 0.8727, 0.357, 0.8727, 0.357, 0.8522, 0.2955, 0.8522, 0.2955, 0.8727, 0.2356, 0.8727, 0.2356, 0.8522, 0.6952, 0.6242, 0.6767, 0.6232, 0.6684, 0.6305, 0.6812, 0.6462, 0.1776, 0.8522, 0.1776, 0.8727, 0.1278, 0.8727, 0.1278, 0.8522, 0.8547, 0.8522, 0.8547, 0.8727, 0.797, 0.8727, 0.797, 0.8522, 0.7382, 0.8522, 0.7382, 0.8727, 0.6774, 0.8727, 0.6774, 0.8522, 0.4829, 0.8522, 0.4829, 0.8727, 0.4195, 0.8727, 0.4195, 0.8522, 0.3131, 0.7162, 0.3158, 0.6643, 0.3047, 0.7146, 0.3073, 0.7152, 0.3314, 0.7137, 0.3158, 0.6643, 0.3216, 0.7155, 0.3495, 0.7054, 0.3158, 0.6643, 0.3406, 0.7103, 0.2635, 0.675, 0.3158, 0.6643, 0.2607, 0.6651, 0.2625, 0.6717, 0.3638, 0.6891, 0.3158, 0.6643, 0.3588, 0.698, 0.3611, 0.694, 0.2724, 0.6934, 0.3158, 0.6643, 0.2672, 0.6848, 0.3699, 0.6701, 0.3158, 0.6643, 0.3674, 0.6801, 0.2866, 0.707, 0.3158, 0.6643, 0.2789, 0.7009, 0.3047, 0.7146, 0.3158, 0.6643, 0.2952, 0.7116, 0.3216, 0.7155, 0.3158, 0.6643, 0.3131, 0.7162, 0.3191, 0.7157, 0.3406, 0.7103, 0.3158, 0.6643, 0.3314, 0.7137, 0.3588, 0.698, 0.3158, 0.6643, 0.3495, 0.7054, 0.2672, 0.6848, 0.3158, 0.6643, 0.2635, 0.675, 0.3674, 0.6801, 0.3158, 0.6643, 0.3638, 0.6891, 0.2789, 0.7009, 0.3158, 0.6643, 0.2724, 0.6934, 0.2952, 0.7116, 0.3158, 0.6643, 0.2866, 0.707, 0.1278, 0.9028, 0.08022, 0.9028, 0.08022, 0.8727, 0.1278, 0.8727, 0.7209, 0.1186, 0.716, 0.1303, 0.7323, 0.139, 0.7388, 0.1282, 0.1795, 0.6546, 0.1795, 0.6873, 0.1313, 0.6873, 0.1313, 0.6546, 0.1795, 0.7034, 0.1795, 0.7311, 0.1313, 0.7311, 0.1313, 0.7034, 0.9762, 0.0587, 0.9636, 0.0584, 0.9636, 0.07176, 0.9893, 0.08304, 0.8675, 0.05699, 0.886, 0.05713, 0.8927, 0.07057, 0.8801, 0.08157, 0.7498, 0.04868, 0.7209, 0.1186, 0.7388, 0.1282, 0.7777, 0.06361, 0.1775, 0.8388, 0.1775, 0.8524, 0.1281, 0.8523, 0.128, 0.8389, 0.8636, 0.01679, 0.8836, 0.01724, 0.886, 0.05713, 0.8675, 0.05699, 0.5488, 0.9789, 0.5488, 0.9545, 0.4829, 0.9545, 0.4829, 0.9789, 0.5488, 0.9545, 0.5488, 0.9354, 0.4829, 0.9354, 0.4829, 0.9545, 0.8749, 0.6848, 0.86, 0.6463, 0.8544, 0.6499, 0.8681, 0.6873, 0.6149, 0.9545, 0.6149, 0.9354, 0.5488, 0.9354, 0.5488, 0.9545, 0.8822, 0.682, 0.8662, 0.641, 0.86, 0.6463, 0.8749, 0.6848, 0.9091, 0.6429, 0.8678, 0.6352, 0.8662, 0.641, 0.9079, 0.6491, 0.6149, 0.9789, 0.6149, 0.9545, 0.5488, 0.9545, 0.5488, 0.9789, 0.8669, 0.05869, 0.8855, 0.05839, 0.8821, 0.0186, 0.8622, 0.01859, 0.7109, 0.5627, 0.6854, 0.5632, 0.6851, 0.603, 0.7096, 0.5896, 0.6812, 0.6462, 0.6684, 0.6305, 0.6413, 0.631, 0.635, 0.6593, 0.5488, 0.8694, 0.5488, 0.9354, 0.6149, 0.9354, 0.6149, 0.8694, 0.8227, 0.6959, 0.8183, 0.6505, 0.753, 0.6504, 0.753, 0.6972, 0.8801, 0.08299, 0.8924, 0.07173, 0.8855, 0.05839, 0.8669, 0.05869, 0.9714, 0.01859, 0.9636, 0.01861, 0.9636, 0.0584, 0.9762, 0.0587, 0.635, 0.6593, 0.6413, 0.631, 0.6028, 0.6317, 0.569, 0.6606, 0.8923, 0.5308, 0.8824, 0.509, 0.8644, 0.5016, 0.8443, 0.5232, 0.9227, 0.5114, 0.9031, 0.4856, 0.8876, 0.5055, 0.9004, 0.5278, 0.9004, 0.5278, 0.8876, 0.5055, 0.8824, 0.509, 0.8923, 0.5308, 0.8443, 0.5232, 0.8644, 0.5016, 0.8592, 0.4952, 0.8352, 0.5151, 0.8352, 0.5151, 0.8592, 0.4952, 0.8506, 0.4696, 0.819, 0.4876, 0.8956, 0.5298, 0.8879, 0.5096, 0.8797, 0.5123, 0.8841, 0.5318, 0.8841, 0.5318, 0.8797, 0.5123, 0.8573, 0.5037, 0.8397, 0.5168, 0.9767, 0.05942, 0.964, 0.05887, 0.9649, 0.01905, 0.9728, 0.01922, 0.9892, 0.08404, 0.9638, 0.07212, 0.964, 0.05887, 0.9767, 0.05942, 0.8801, 0.08157, 0.8927, 0.07057, 0.9638, 0.07212, 0.9892, 0.08404, 0.8824, 0.509, 0.8875, 0.4696, 0.8644, 0.5016, 0.9031, 0.4856, 0.8875, 0.4696, 0.8876, 0.5055, 0.8876, 0.5055, 0.8875, 0.4696, 0.8824, 0.509, 0.8644, 0.5016, 0.8875, 0.4696, 0.8592, 0.4952, 0.8592, 0.4952, 0.8875, 0.4696, 0.8506, 0.4696, 0.923, 0.5147, 0.9103, 0.4926, 0.8879, 0.5096, 0.8956, 0.5298, 0.8333, 0.5078, 0.8551, 0.4971, 0.8497, 0.4702, 0.8245, 0.4771, 0.8397, 0.5168, 0.8573, 0.5037, 0.8551, 0.4971, 0.8333, 0.5078, 0.3245, 0.7353, 0.3216, 0.7155, 0.3191, 0.7157, 0.3223, 0.7356, 0.7897, 0.2201, 0.7048, 0.237, 0.7049, 0.2383, 0.7901, 0.2245, 0.8022, 0.2176, 0.7897, 0.2201, 0.7901, 0.2245, 0.8026, 0.2224, 0.8764, 0.2029, 0.8022, 0.2176, 0.8026, 0.2224, 0.8771, 0.2104, 0.615, 0.8391, 0.615, 0.8692, 0.5986, 0.8692, 0.5986, 0.8391, 0.8797, 0.5123, 0.8805, 0.4684, 0.8573, 0.5037, 0.8879, 0.5096, 0.8805, 0.4684, 0.8797, 0.5123, 0.9103, 0.4926, 0.8805, 0.4684, 0.8879, 0.5096, 0.8551, 0.4971, 0.8805, 0.4684, 0.8497, 0.4702, 0.8573, 0.5037, 0.8805, 0.4684, 0.8551, 0.4971, 0.5474, 0.8391, 0.5474, 0.8692, 0.4956, 0.8692, 0.4956, 0.8391, 0.8804, 0.2442, 0.8048, 0.2442, 0.8026, 0.266, 0.8771, 0.2782, 0.8048, 0.2442, 0.7921, 0.2442, 0.7901, 0.264, 0.8026, 0.266, 0.7921, 0.2442, 0.7055, 0.2442, 0.7049, 0.25, 0.7901, 0.264, 0.3123, 0.736, 0.3131, 0.7162, 0.3073, 0.7152, 0.3018, 0.7351, 0.6689, 0.4557, 0.6689, 0.5355, 0.7008, 0.5323, 0.7008, 0.4526, 0.7101, 0.4517, 0.6954, 0.3775, 0.6894, 0.3781, 0.7008, 0.4526, 0.6954, 0.3775, 0.6929, 0.365, 0.6875, 0.3655, 0.6894, 0.3781, 0.6929, 0.365, 0.676, 0.2801, 0.6744, 0.2802, 0.6875, 0.3655, 0.2435, 0.6829, 0.2635, 0.675, 0.2625, 0.6717, 0.2424, 0.6801, 0.2003, 0.7034, 0.2003, 0.7311, 0.1795, 0.7311, 0.1795, 0.7034, 0.1278, 0.8727, 0.08022, 0.8727, 0.08022, 0.8522, 0.1278, 0.8522, 0.7864, 0.06824, 0.7864, 0.005983, 0.7777, 0.005983, 0.7777, 0.06361, 0.2003, 0.6546, 0.2003, 0.6873, 0.1795, 0.6873, 0.1795, 0.6546, 0.2003, 0.6873, 0.2003, 0.7034, 0.1795, 0.7034, 0.1795, 0.6873, 0.1795, 0.6873, 0.1795, 0.7034, 0.1313, 0.7034, 0.1313, 0.6873, 0.8491, 0.6925, 0.8405, 0.6504, 0.8183, 0.6505, 0.8227, 0.6959, 0.8681, 0.6873, 0.8544, 0.6499, 0.8405, 0.6504, 0.8491, 0.6925, 0.569, 0.6606, 0.6028, 0.6317, 0.4999, 0.6337, 0.5004, 0.6619, 0.9134, 0.6184, 0.871, 0.611, 0.8678, 0.6352, 0.9091, 0.6429, 0.8678, 0.6352, 0.7548, 0.6065, 0.8662, 0.641, 0.8662, 0.641, 0.7548, 0.6065, 0.86, 0.6463, 0.86, 0.6463, 0.7548, 0.6065, 0.8544, 0.6499, 0.871, 0.611, 0.7548, 0.6065, 0.8678, 0.6352, 0.8544, 0.6499, 0.7548, 0.6065, 0.8405, 0.6504, 0.8183, 0.6505, 0.7548, 0.6065, 0.753, 0.6504, 0.8405, 0.6504, 0.7548, 0.6065, 0.8183, 0.6505, 0.7323, 0.139, 0.6885, 0.2133, 0.6892, 0.2137, 0.7373, 0.1417, 0.3639, 0.6892, 0.3638, 0.6891, 0.3611, 0.694, 0.3588, 0.698, 0.716, 0.1303, 0.6829, 0.2103, 0.6885, 0.2133, 0.7323, 0.139, 0.4829, 0.8694, 0.4829, 0.9354, 0.5488, 0.9354, 0.5488, 0.8694, 0.9893, 0.08304, 0.9636, 0.07176, 0.8924, 0.07173, 0.8801, 0.08299, 0.6774, 0.8391, 0.615, 0.8391, 0.615, 0.8256, 0.6774, 0.8256, 0.797, 0.8391, 0.7382, 0.8391, 0.7382, 0.8256, 0.797, 0.8256, 0.2592, 0.4598, 0.2685, 0.4589, 0.2685, 0.53, 0.2592, 0.5396, 0.8547, 0.8391, 0.8547, 0.8256, 0.9387, 0.8256, 0.9387, 0.8391, 0.2356, 0.8391, 0.1776, 0.8391, 0.1776, 0.8256, 0.2356, 0.8256, 0.7096, 0.5896, 0.7049, 0.6059, 0.6824, 0.6125, 0.6851, 0.603, 0.357, 0.8391, 0.2955, 0.8391, 0.2955, 0.8256, 0.357, 0.8256, 0.4829, 0.8391, 0.4195, 0.8391, 0.4195, 0.8256, 0.4829, 0.8256, 0.7382, 0.8391, 0.6774, 0.8391, 0.6774, 0.8256, 0.7382, 0.8256, 0.8547, 0.8391, 0.797, 0.8391, 0.797, 0.8256, 0.8547, 0.8256, 0.2685, 0.04387, 0.2273, 0.03981, 0.2273, 0.01321, 0.2685, 0.01321, 0.2955, 0.8391, 0.2356, 0.8391, 0.2356, 0.8256, 0.2955, 0.8256, 0.4195, 0.8391, 0.357, 0.8391, 0.357, 0.8256, 0.4195, 0.8256, 0.4829, 0.8052, 0.4195, 0.8052, 0.4195, 0.7751, 0.4829, 0.7751, 0.5986, 0.8403, 0.5474, 0.8403, 0.5474, 0.8102, 0.5986, 0.8102, 0.7382, 0.8052, 0.6774, 0.8052, 0.6774, 0.7751, 0.7382, 0.7751, 0.8547, 0.8052, 0.797, 0.8052, 0.797, 0.7751, 0.8547, 0.7751, 0.1776, 0.8052, 0.1278, 0.8052, 0.1278, 0.7751, 0.1776, 0.7751, 0.3082, 0.05591, 0.2685, 0.04387, 0.2685, 0.01321, 0.3082, 0.01321, 0.2955, 0.8052, 0.2356, 0.8052, 0.2356, 0.7751, 0.2955, 0.7751, 0.4195, 0.8052, 0.357, 0.8052, 0.357, 0.7751, 0.4195, 0.7751, 0.4956, 0.8403, 0.4829, 0.8403, 0.4829, 0.8102, 0.4956, 0.8102, 0.6774, 0.8052, 0.615, 0.8052, 0.615, 0.7751, 0.6774, 0.7751, 0.797, 0.8052, 0.7382, 0.8052, 0.7382, 0.7751, 0.797, 0.7751, 0.3361, 0.07083, 0.3082, 0.05591, 0.3082, 0.01321, 0.3361, 0.01321, 0.2356, 0.8052, 0.1776, 0.8052, 0.1776, 0.7751, 0.2356, 0.7751, 0.7049, 0.6059, 0.6952, 0.6242, 0.6767, 0.6232, 0.6824, 0.6125, 0.357, 0.8052, 0.2955, 0.8052, 0.2955, 0.7751, 0.357, 0.7751, 0.2273, 0.03981, 0.2685, 0.04387, 0.2538, 0.1181, 0.2273, 0.1155, 0.4032, 0.3689, 0.3769, 0.401, 0.3234, 0.3475, 0.3403, 0.3269, 0.4348, 0.2927, 0.4227, 0.3323, 0.3528, 0.3034, 0.3606, 0.2779, 0.4355, 0.2176, 0.4388, 0.2514, 0.3632, 0.2514, 0.361, 0.2297, 0.4032, 0.1338, 0.4227, 0.1704, 0.3528, 0.1994, 0.3403, 0.1759, 0.3448, 0.07547, 0.3769, 0.1018, 0.3234, 0.1553, 0.3028, 0.1384, 0.3082, 0.4469, 0.2685, 0.4589, 0.2538, 0.3847, 0.2793, 0.377, 0.2685, 0.04387, 0.3082, 0.05591, 0.2793, 0.1258, 0.2538, 0.1181, 0.3769, 0.401, 0.3448, 0.4273, 0.3028, 0.3644, 0.3234, 0.3475, 0.4227, 0.3323, 0.4032, 0.3689, 0.3403, 0.3269, 0.3528, 0.3034, 0.4355, 0.2854, 0.4348, 0.2927, 0.3606, 0.2779, 0.361, 0.2732, 0.4227, 0.1704, 0.4348, 0.2101, 0.3606, 0.2249, 0.3528, 0.1994, 0.3769, 0.1018, 0.4032, 0.1338, 0.3403, 0.1759, 0.3234, 0.1553, 0.2592, 0.4598, 0.2273, 0.463, 0.2273, 0.3873, 0.2478, 0.3853, 0.3361, 0.07083, 0.3448, 0.07547, 0.3028, 0.1384, 0.2972, 0.1354, 0.3448, 0.4273, 0.3082, 0.4469, 0.2793, 0.377, 0.3028, 0.3644, 0.2972, 0.1354, 0.3028, 0.1384, 0.2957, 0.1489, 0.2907, 0.1462, 0.3028, 0.3644, 0.2793, 0.377, 0.2744, 0.3652, 0.2957, 0.3538, 0.2273, 0.1155, 0.2538, 0.1181, 0.2513, 0.1305, 0.2273, 0.1282, 0.3403, 0.3269, 0.3234, 0.3475, 0.3144, 0.3385, 0.3297, 0.3198, 0.3606, 0.2779, 0.3528, 0.3034, 0.3411, 0.2985, 0.3481, 0.2754, 0.361, 0.2297, 0.3632, 0.2514, 0.3505, 0.2514, 0.3485, 0.2317, 0.3403, 0.1759, 0.3528, 0.1994, 0.3411, 0.2042, 0.3297, 0.1829, 0.3028, 0.1384, 0.3234, 0.1553, 0.3144, 0.1643, 0.2957, 0.1489, 0.2793, 0.377, 0.2538, 0.3847, 0.2513, 0.3722, 0.2744, 0.3652, 0.2538, 0.1181, 0.2793, 0.1258, 0.2744, 0.1375, 0.2513, 0.1305, 0.3234, 0.3475, 0.3028, 0.3644, 0.2957, 0.3538, 0.3144, 0.3385, 0.3528, 0.3034, 0.3403, 0.3269, 0.3297, 0.3198, 0.3411, 0.2985, 0.361, 0.2732, 0.3606, 0.2779, 0.3481, 0.2754, 0.3485, 0.2712, 0.3528, 0.1994, 0.3606, 0.2249, 0.3481, 0.2273, 0.3411, 0.2042, 0.3234, 0.1553, 0.3403, 0.1759, 0.3297, 0.1829, 0.3144, 0.1643, 0.2478, 0.3853, 0.2273, 0.3873, 0.2273, 0.3746, 0.2459, 0.3728, 0.3144, 0.1643, 0.3297, 0.1829, 0.2577, 0.231, 0.2532, 0.2255, 0.2459, 0.3728, 0.2273, 0.3746, 0.2273, 0.288, 0.2328, 0.2875, 0.2957, 0.3538, 0.2744, 0.3652, 0.2413, 0.2852, 0.2476, 0.2818, 0.2273, 0.1282, 0.2513, 0.1305, 0.2344, 0.2155, 0.2273, 0.2148, 0.3297, 0.3198, 0.3144, 0.3385, 0.2532, 0.2773, 0.2577, 0.2717, 0.3481, 0.2754, 0.3411, 0.2985, 0.2611, 0.2654, 0.2632, 0.2585, 0.3485, 0.2317, 0.3505, 0.2514, 0.2639, 0.2514, 0.2633, 0.2455, 0.3297, 0.1829, 0.3411, 0.2042, 0.2611, 0.2374, 0.2577, 0.231, 0.2957, 0.1489, 0.3144, 0.1643, 0.2532, 0.2255, 0.2476, 0.2209, 0.2744, 0.3652, 0.2513, 0.3722, 0.2344, 0.2873, 0.2413, 0.2852, 0.2513, 0.1305, 0.2744, 0.1375, 0.2413, 0.2176, 0.2344, 0.2155, 0.3144, 0.3385, 0.2957, 0.3538, 0.2476, 0.2818, 0.2532, 0.2773, 0.3411, 0.2985, 0.3297, 0.3198, 0.2577, 0.2717, 0.2611, 0.2654, 0.3485, 0.2712, 0.3481, 0.2754, 0.2632, 0.2585, 0.2633, 0.2573, 0.3411, 0.2042, 0.3481, 0.2273, 0.2632, 0.2442, 0.2611, 0.2374, 0.3376, 0.596, 0.3252, 0.5926, 0.3223, 0.6124, 0.332, 0.6142, 0.3594, 0.6064, 0.349, 0.6007, 0.3413, 0.6176, 0.3501, 0.6225, 0.2431, 0.6478, 0.2402, 0.6572, 0.2613, 0.6628, 0.2632, 0.6562, 0.2576, 0.6222, 0.2502, 0.633, 0.2679, 0.6431, 0.2731, 0.6345, 0.3704, 0.6687, 0.3678, 0.6787, 0.3676, 0.6786, 0.3702, 0.6686, 0.2766, 0.6046, 0.2665, 0.6126, 0.2796, 0.627, 0.2872, 0.6209, 0.3003, 0.5934, 0.288, 0.5981, 0.2959, 0.6163, 0.3054, 0.6133, 0.323, 0.5923, 0.313, 0.5919, 0.3137, 0.6117, 0.3197, 0.6121, 0.349, 0.6007, 0.3376, 0.596, 0.332, 0.6142, 0.3413, 0.6176, 0.3694, 0.6126, 0.3594, 0.6064, 0.3501, 0.6225, 0.3595, 0.6299, 0.2502, 0.633, 0.2442, 0.645, 0.2642, 0.6529, 0.2679, 0.6431, 0.3678, 0.6787, 0.3641, 0.6877, 0.364, 0.6876, 0.3676, 0.6786, 0.2665, 0.6126, 0.2576, 0.6222, 0.2731, 0.6345, 0.2796, 0.627, 0.288, 0.5981, 0.2766, 0.6046, 0.2872, 0.6209, 0.2959, 0.6163, 0.3025, 0.5928, 0.3003, 0.5934, 0.3054, 0.6133, 0.3079, 0.6127, 0.357, 0.8256, 0.2955, 0.8256, 0.2955, 0.8052, 0.357, 0.8052, 0.8547, 0.8256, 0.8547, 0.8052, 0.9387, 0.8052, 0.9387, 0.8256, 0.2356, 0.8256, 0.1776, 0.8256, 0.1776, 0.8052, 0.2356, 0.8052, 0.8547, 0.8052, 0.8547, 0.7751, 0.9387, 0.7751, 0.9387, 0.8052, 0.1278, 0.8257, 0.128, 0.8388, 0.0802, 0.8389, 0.08012, 0.8255, 0.797, 0.8256, 0.7382, 0.8256, 0.7382, 0.8052, 0.797, 0.8052, 0.6774, 0.8256, 0.615, 0.8256, 0.615, 0.8052, 0.6774, 0.8052, 0.4195, 0.8256, 0.357, 0.8256, 0.357, 0.8052, 0.4195, 0.8052, 0.2955, 0.8256, 0.2356, 0.8256, 0.2356, 0.8052, 0.2955, 0.8052, 0.6952, 0.6242, 0.6812, 0.6462, 0.6684, 0.6305, 0.6767, 0.6232, 0.1776, 0.8256, 0.1278, 0.8256, 0.1278, 0.8052, 0.1776, 0.8052, 0.8547, 0.8256, 0.797, 0.8256, 0.797, 0.8052, 0.8547, 0.8052, 0.7382, 0.8256, 0.6774, 0.8256, 0.6774, 0.8052, 0.7382, 0.8052, 0.4829, 0.8256, 0.4195, 0.8256, 0.4195, 0.8052, 0.4829, 0.8052, 0.3141, 0.6108, 0.3083, 0.6118, 0.3058, 0.6123, 0.3169, 0.6627, 0.3324, 0.6133, 0.3227, 0.6115, 0.3169, 0.6627, 0.3506, 0.6216, 0.3417, 0.6167, 0.3169, 0.6627, 0.2646, 0.652, 0.2636, 0.6553, 0.2618, 0.6619, 0.3169, 0.6627, 0.3648, 0.6379, 0.3622, 0.633, 0.3599, 0.629, 0.3169, 0.6627, 0.2735, 0.6336, 0.2683, 0.6422, 0.3169, 0.6627, 0.371, 0.6569, 0.3685, 0.6469, 0.3169, 0.6627, 0.2877, 0.62, 0.28, 0.6261, 0.3169, 0.6627, 0.3058, 0.6123, 0.2963, 0.6154, 0.3169, 0.6627, 0.3227, 0.6115, 0.3202, 0.6112, 0.3141, 0.6108, 0.3169, 0.6627, 0.3417, 0.6167, 0.3324, 0.6133, 0.3169, 0.6627, 0.3599, 0.629, 0.3506, 0.6216, 0.3169, 0.6627, 0.2683, 0.6422, 0.2646, 0.652, 0.3169, 0.6627, 0.3685, 0.6469, 0.3648, 0.6379, 0.3169, 0.6627, 0.28, 0.6261, 0.2735, 0.6336, 0.3169, 0.6627, 0.2963, 0.6154, 0.2877, 0.62, 0.3169, 0.6627, 0.1278, 0.7751, 0.1278, 0.8052, 0.08022, 0.8052, 0.08022, 0.7751, 0.2793, 0.1258, 0.2972, 0.1354, 0.2907, 0.1462, 0.2744, 0.1375, 0.1795, 0.6546, 0.1313, 0.6546, 0.1313, 0.6236, 0.1795, 0.6236, 0.1795, 0.6077, 0.1313, 0.6077, 0.1313, 0.5811, 0.1795, 0.5811, 0.9762, 0.0587, 0.9893, 0.08304, 0.9636, 0.07176, 0.9636, 0.0584, 0.8675, 0.05699, 0.8801, 0.08157, 0.8927, 0.07057, 0.886, 0.05713, 0.3082, 0.05591, 0.3361, 0.07083, 0.2972, 0.1354, 0.2793, 0.1258, 0.1775, 0.839, 0.128, 0.8389, 0.1281, 0.8256, 0.1775, 0.8255, 0.8636, 0.01679, 0.8675, 0.05699, 0.886, 0.05713, 0.8836, 0.01724, 0.5487, 0.7009, 0.4829, 0.7009, 0.4829, 0.7253, 0.5487, 0.7253, 0.5487, 0.7253, 0.4829, 0.7253, 0.4829, 0.7443, 0.5487, 0.7443, 0.8749, 0.6848, 0.8681, 0.6873, 0.8544, 0.6499, 0.86, 0.6463, 0.6148, 0.7253, 0.5487, 0.7253, 0.5487, 0.7443, 0.6148, 0.7443, 0.8822, 0.682, 0.8749, 0.6848, 0.86, 0.6463, 0.8662, 0.641, 0.9091, 0.6429, 0.9079, 0.6491, 0.8662, 0.641, 0.8678, 0.6352, 0.6148, 0.7009, 0.5487, 0.7009, 0.5487, 0.7253, 0.6148, 0.7253, 0.8669, 0.05869, 0.8622, 0.01859, 0.8821, 0.0186, 0.8855, 0.05839, 0.7109, 0.5627, 0.7096, 0.5896, 0.6851, 0.603, 0.6854, 0.5632, 0.6812, 0.6462, 0.635, 0.6593, 0.6413, 0.631, 0.6684, 0.6305, 0.5487, 0.8104, 0.6148, 0.8104, 0.6148, 0.7443, 0.5487, 0.7443, 0.8227, 0.6959, 0.753, 0.6972, 0.753, 0.6504, 0.8183, 0.6505, 0.8801, 0.08299, 0.8669, 0.05869, 0.8855, 0.05839, 0.8924, 0.07173, 0.9714, 0.01859, 0.9762, 0.0587, 0.9636, 0.0584, 0.9636, 0.01861, 0.635, 0.6593, 0.569, 0.6606, 0.6028, 0.6317, 0.6413, 0.631, 0.8923, 0.5308, 0.8443, 0.5232, 0.8644, 0.5016, 0.8824, 0.509, 0.9227, 0.5114, 0.9004, 0.5278, 0.8876, 0.5055, 0.9031, 0.4856, 0.9004, 0.5278, 0.8923, 0.5308, 0.8824, 0.509, 0.8876, 0.5055, 0.8443, 0.5232, 0.8352, 0.5151, 0.8592, 0.4952, 0.8644, 0.5016, 0.8352, 0.5151, 0.819, 0.4876, 0.8506, 0.4696, 0.8592, 0.4952, 0.8956, 0.5298, 0.8841, 0.5318, 0.8797, 0.5123, 0.8879, 0.5096, 0.8841, 0.5318, 0.8397, 0.5168, 0.8573, 0.5037, 0.8797, 0.5123, 0.9767, 0.05942, 0.9728, 0.01922, 0.9649, 0.01905, 0.964, 0.05887, 0.9892, 0.08404, 0.9767, 0.05942, 0.964, 0.05887, 0.9638, 0.07212, 0.8801, 0.08157, 0.9892, 0.08404, 0.9638, 0.07212, 0.8927, 0.07057, 0.8824, 0.509, 0.8644, 0.5016, 0.8875, 0.4696, 0.9031, 0.4856, 0.8876, 0.5055, 0.8875, 0.4696, 0.8876, 0.5055, 0.8824, 0.509, 0.8875, 0.4696, 0.8644, 0.5016, 0.8592, 0.4952, 0.8875, 0.4696, 0.8592, 0.4952, 0.8506, 0.4696, 0.8875, 0.4696, 0.923, 0.5147, 0.8956, 0.5298, 0.8879, 0.5096, 0.9103, 0.4926, 0.8333, 0.5078, 0.8245, 0.4771, 0.8497, 0.4702, 0.8551, 0.4971, 0.8397, 0.5168, 0.8333, 0.5078, 0.8551, 0.4971, 0.8573, 0.5037, 0.3252, 0.5926, 0.323, 0.5923, 0.3197, 0.6121, 0.3223, 0.6124, 0.3481, 0.2273, 0.3485, 0.2317, 0.2633, 0.2455, 0.2632, 0.2442, 0.3606, 0.2249, 0.361, 0.2297, 0.3485, 0.2317, 0.3481, 0.2273, 0.4348, 0.2101, 0.4355, 0.2176, 0.361, 0.2297, 0.3606, 0.2249, 0.615, 0.8403, 0.5986, 0.8403, 0.5986, 0.8102, 0.615, 0.8102, 0.8797, 0.5123, 0.8573, 0.5037, 0.8805, 0.4684, 0.8879, 0.5096, 0.8797, 0.5123, 0.8805, 0.4684, 0.9103, 0.4926, 0.8879, 0.5096, 0.8805, 0.4684, 0.8551, 0.4971, 0.8497, 0.4702, 0.8805, 0.4684, 0.8573, 0.5037, 0.8551, 0.4971, 0.8805, 0.4684, 0.5474, 0.8403, 0.4956, 0.8403, 0.4956, 0.8102, 0.5474, 0.8102, 0.4388, 0.2514, 0.4355, 0.2854, 0.361, 0.2732, 0.3632, 0.2514, 0.3632, 0.2514, 0.361, 0.2732, 0.3485, 0.2712, 0.3505, 0.2514, 0.3505, 0.2514, 0.3485, 0.2712, 0.2633, 0.2573, 0.2639, 0.2514, 0.313, 0.5919, 0.3025, 0.5928, 0.3079, 0.6127, 0.3137, 0.6117, 0.2273, 0.463, 0.2592, 0.4598, 0.2592, 0.5396, 0.2273, 0.5427, 0.2685, 0.4589, 0.2592, 0.4598, 0.2478, 0.3853, 0.2538, 0.3847, 0.2538, 0.3847, 0.2478, 0.3853, 0.2459, 0.3728, 0.2513, 0.3722, 0.2513, 0.3722, 0.2459, 0.3728, 0.2328, 0.2875, 0.2344, 0.2873, 0.2442, 0.645, 0.2431, 0.6478, 0.2632, 0.6562, 0.2642, 0.6529, 0.2003, 0.6077, 0.1795, 0.6077, 0.1795, 0.5811, 0.2003, 0.5811, 0.1278, 0.8052, 0.1278, 0.8256, 0.08022, 0.8256, 0.08022, 0.8052, 0.3448, 0.07547, 0.3361, 0.07083, 0.3361, 0.01321, 0.3448, 0.01321, 0.2003, 0.6546, 0.1795, 0.6546, 0.1795, 0.6236, 0.2003, 0.6236, 0.2003, 0.6236, 0.1795, 0.6236, 0.1795, 0.6077, 0.2003, 0.6077, 0.1795, 0.6236, 0.1313, 0.6236, 0.1313, 0.6077, 0.1795, 0.6077, 0.8491, 0.6925, 0.8227, 0.6959, 0.8183, 0.6505, 0.8405, 0.6504, 0.8681, 0.6873, 0.8491, 0.6925, 0.8405, 0.6504, 0.8544, 0.6499, 0.569, 0.6606, 0.5004, 0.6619, 0.4999, 0.6337, 0.6028, 0.6317, 0.9134, 0.6184, 0.9091, 0.6429, 0.8678, 0.6352, 0.871, 0.611, 0.8678, 0.6352, 0.8662, 0.641, 0.7548, 0.6065, 0.8662, 0.641, 0.86, 0.6463, 0.7548, 0.6065, 0.86, 0.6463, 0.8544, 0.6499, 0.7548, 0.6065, 0.871, 0.611, 0.8678, 0.6352, 0.7548, 0.6065, 0.8544, 0.6499, 0.8405, 0.6504, 0.7548, 0.6065, 0.8183, 0.6505, 0.753, 0.6504, 0.7548, 0.6065, 0.8405, 0.6504, 0.8183, 0.6505, 0.7548, 0.6065, 0.2907, 0.1462, 0.2957, 0.1489, 0.2476, 0.2209, 0.2469, 0.2205, 0.3641, 0.6877, 0.3591, 0.6965, 0.3614, 0.6925, 0.364, 0.6876, 0.2744, 0.1375, 0.2907, 0.1462, 0.2469, 0.2205, 0.2413, 0.2176, 0.4829, 0.8104, 0.5487, 0.8104, 0.5487, 0.7443, 0.4829, 0.7443, 0.9893, 0.08304, 0.8801, 0.08299, 0.8924, 0.07173, 0.9636, 0.07176])
me_circle.use_remesh_preserve_volume = False
me_circle.use_remesh_preserve_attributes = False
me_circle.use_mirror_vertex_groups = False
me_circle.update()

# ---- objects
ob_lamp_007 = bpy.data.objects.new('Lamp.007', light_lamp_007)
ob_lamp_006 = bpy.data.objects.new('Lamp.006', light_lamp_006)
ob_lamp_005 = bpy.data.objects.new('Lamp.005', light_lamp_005)
ob_lamp_004 = bpy.data.objects.new('Lamp.004', light_lamp_004)
ob_lamp_003 = bpy.data.objects.new('Lamp.003', light_lamp_003)
ob_lamp_002 = bpy.data.objects.new('Lamp.002', light_lamp_002)
ob_lamp_001 = bpy.data.objects.new('Lamp.001', light_lamp_001)
ob_circle = bpy.data.objects.new('Circle', me_circle)
ob_lamp = bpy.data.objects.new('Lamp', light_lamp)
ob_camera = bpy.data.objects.new('Camera', cam_camera)

# ---- transforms, parenting, visibility, modifiers, constraints
ob_lamp_007.location = (-6.406, 1.005, 5.904)
ob_lamp_007.rotation_euler = (0.6503, 0.05522, 1.866)
ob_lamp_007.lock_rotations_4d = False
ob_lamp_007.empty_display_type = 'ARROWS'
ob_lamp_007.color = (0.0, 0.0, 0.0, 0.0)
ob_lamp_007.lineart.crease_threshold = 0.0
ob_lamp_006.location = (-6.406, -6.956, 5.904)
ob_lamp_006.rotation_euler = (0.6503, 0.05522, 1.866)
ob_lamp_006.lock_rotations_4d = False
ob_lamp_006.empty_display_type = 'ARROWS'
ob_lamp_006.color = (0.0, 0.0, 0.0, 0.0)
ob_lamp_006.lineart.crease_threshold = 0.0
ob_lamp_005.location = (-6.406, -6.956, -5.423)
ob_lamp_005.rotation_euler = (0.6503, 0.05522, 1.866)
ob_lamp_005.lock_rotations_4d = False
ob_lamp_005.empty_display_type = 'ARROWS'
ob_lamp_005.color = (0.0, 0.0, 0.0, 0.0)
ob_lamp_005.lineart.crease_threshold = 0.0
ob_lamp_004.location = (-6.406, 11.66, -5.423)
ob_lamp_004.rotation_euler = (0.6503, 0.05522, 1.866)
ob_lamp_004.lock_rotations_4d = False
ob_lamp_004.empty_display_type = 'ARROWS'
ob_lamp_004.color = (0.0, 0.0, 0.0, 0.0)
ob_lamp_004.lineart.crease_threshold = 0.0
ob_lamp_003.location = (4.076, 11.66, -5.423)
ob_lamp_003.rotation_euler = (0.6503, 0.05522, 1.866)
ob_lamp_003.lock_rotations_4d = False
ob_lamp_003.empty_display_type = 'ARROWS'
ob_lamp_003.color = (0.0, 0.0, 0.0, 0.0)
ob_lamp_003.lineart.crease_threshold = 0.0
ob_lamp_002.location = (4.076, -6.956, -5.423)
ob_lamp_002.rotation_euler = (0.6503, 0.05522, 1.866)
ob_lamp_002.lock_rotations_4d = False
ob_lamp_002.empty_display_type = 'ARROWS'
ob_lamp_002.color = (0.0, 0.0, 0.0, 0.0)
ob_lamp_002.lineart.crease_threshold = 0.0
ob_lamp_001.location = (4.076, -6.956, 5.904)
ob_lamp_001.rotation_euler = (0.6503, 0.05522, 1.866)
ob_lamp_001.lock_rotations_4d = False
ob_lamp_001.empty_display_type = 'ARROWS'
ob_lamp_001.color = (0.0, 0.0, 0.0, 0.0)
ob_lamp_001.lineart.crease_threshold = 0.0
ob_circle.location = (0.0, 0.0, 0.0)
ob_circle.lineart.crease_threshold = 0.0
ob_lamp.location = (4.076, 1.005, 5.904)
ob_lamp.rotation_euler = (0.6503, 0.05522, 1.866)
ob_lamp.lock_rotations_4d = False
ob_lamp.empty_display_type = 'ARROWS'
ob_lamp.color = (0.0, 0.0, 0.0, 0.0)
ob_lamp.lineart.crease_threshold = 0.0
ob_camera.location = (7.481, -6.508, 5.344)
ob_camera.rotation_euler = (1.109, 0.01082, 0.8149)
ob_camera.lock_rotations_4d = False
ob_camera.empty_display_type = 'ARROWS'
ob_camera.color = (0.0, 0.0, 0.0, 0.0)
ob_camera.display_type = 'WIRE'
ob_camera.lineart.crease_threshold = 0.0

# ---- collection membership
col_collection_1.objects.link(ob_lamp_007)
col_collection_1.objects.link(ob_lamp_006)
col_collection_1.objects.link(ob_lamp_005)
col_collection_1.objects.link(ob_lamp_004)
col_collection_1.objects.link(ob_lamp_003)
col_collection_1.objects.link(ob_lamp_002)
col_collection_1.objects.link(ob_lamp_001)
col_collection_1.objects.link(ob_circle)
col_collection_1.objects.link(ob_lamp)
col_collection_1.objects.link(ob_camera)

# ---- scene / render settings (as saved in the file)
scene.camera = ob_camera
scene.frame_start = 1; scene.frame_end = 250; scene.frame_set(1)
scene.render.engine = 'BLENDER_EEVEE_NEXT'
scene.render.image_settings.compression = 90
scene.render.resolution_percentage = 50
scene.render.dither_intensity = 0.0
scene.cycles.use_denoising = False
scene.cycles.samples = 10
scene.cycles.sampling_pattern = 'TABULATED_SOBOL'
scene.cycles.light_sampling_threshold = 0.0
scene.cycles.use_adaptive_sampling = False
scene.cycles.use_light_tree = False
scene.cycles.blur_glossy = 0.0
scene.cycles.volume_bounces = 1
scene.cycles.pixel_filter_type = 'GAUSSIAN'
scene.cycles.sample_clamp_indirect = 0.0
scene.view_settings.view_transform = 'Standard'
bpy.context.view_layer.update()
